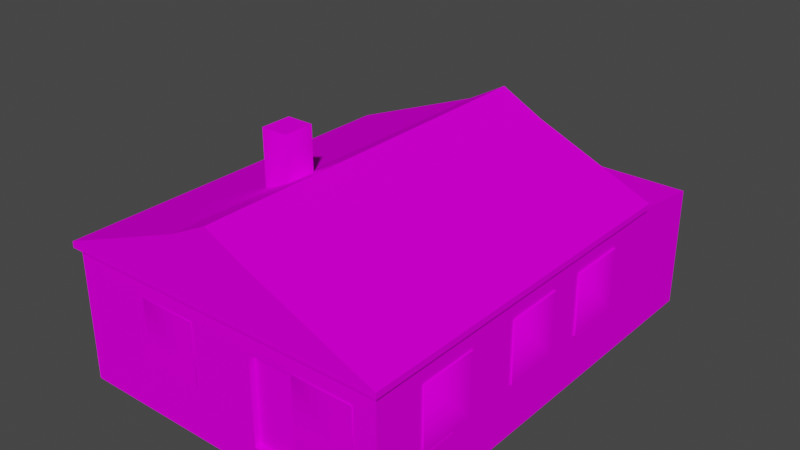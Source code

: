 # Source: SM_HOUSE_01.blend  (saved by Blender 3.1.7; exported with 4.5.12 LTS)
import bpy
from mathutils import Matrix  # noqa: F401  (used for matrix-valued properties, if any)

bpy.ops.wm.read_factory_settings(use_empty=True)
scene = bpy.context.scene
scene.name = 'Scene'

# ---- collections
col_sm_house_01 = bpy.data.collections.new('SM_HOUSE_01'); scene.collection.children.link(col_sm_house_01)

# ---- images (referenced by path relative to the original .blend; pixels are not part of the script)
import os
ASSET_DIR = os.environ.get("B2B_ASSET_DIR", "")  # directory of the original .blend (textures are referenced by path, not embedded)
HERE = os.path.dirname(os.path.abspath(__file__))  # packed textures are extracted next to this script under _unpacked/

def load_image(name, relpath, width, height, colorspace="sRGB"):
    """Load a texture the original file referenced (path relative to the .blend, or extracted next to this script)."""
    p = next((c for c in (os.path.join(HERE, relpath), os.path.join(ASSET_DIR, relpath)) if relpath and os.path.exists(c)), "")
    if p:
        img = bpy.data.images.load(p, check_existing=True)
        img.name = name
    else:  # same state as the original file: an image datablock whose file is absent (Cycles renders it pink)
        img = bpy.data.images.new(name, width, height)
        img.source = "FILE"
        img.filepath = "//" + (relpath or name)
    img.colorspace_settings.name = colorspace
    return img
img_des_woodslats1_png = load_image('des_woodslats1.PNG', 'des_woodslats1.PNG', 1024, 1024, 'sRGB')
img_ws_oldpainted_png = load_image('ws_oldpainted.PNG', 'ws_oldpainted.PNG', 1024, 1024, 'sRGB')
img_des_adobedoor1_png = load_image('des_adobedoor1.PNG', 'des_adobedoor1.PNG', 1024, 1024, 'sRGB')
img_des_greyslats_png = load_image('des_greyslats.PNG', 'des_greyslats.PNG', 1024, 1024, 'sRGB')
img_des_oldtinroof_png = load_image('des_oldtinroof.PNG', 'des_oldtinroof.PNG', 1024, 1024, 'sRGB')
img_corr_roof1_png = load_image('corr_roof1.PNG', 'corr_roof1.PNG', 1024, 1024, 'sRGB')
img_des_adobedoor3_png = load_image('des_adobedoor3.PNG', 'des_adobedoor3.PNG', 1024, 1024, 'sRGB')
img_des_ghotwood1_png = load_image('des_ghotwood1.PNG', 'des_ghotwood1.PNG', 1024, 1024, 'sRGB')
img_des_ntwnwin2_png = load_image('des_ntwnwin2.PNG', 'des_ntwnwin2.PNG', 1024, 1024, 'sRGB')
img_des_whitewin1_png = load_image('des_whitewin1.PNG', 'des_whitewin1.PNG', 1024, 1024, 'sRGB')
img_trail_win2_png = load_image('trail_win2.PNG', 'trail_win2.PNG', 1024, 1024, 'sRGB')
img_kir_png = load_image('kir.PNG', 'kir.PNG', 1024, 1024, 'sRGB')

# ---- materials (node trees are filled in below, after node groups)
mat_sm_house_01_0 = bpy.data.materials.new('SM_HOUSE_01.0')
mat_sm_house_01_0.use_transparent_shadow = False
mat_sm_house_01_0.diffuse_color = (1.0, 1.0, 1.0, 1.0)
mat_sm_house_01_0.roughness = 1.0
mat_sm_house_01_0.specular_intensity = 0.0
mat_sm_house_01_1 = bpy.data.materials.new('SM_HOUSE_01.1')
mat_sm_house_01_1.use_transparent_shadow = False
mat_sm_house_01_1.diffuse_color = (1.0, 1.0, 1.0, 1.0)
mat_sm_house_01_1.roughness = 1.0
mat_sm_house_01_1.specular_intensity = 0.0
mat_sm_house_01_2 = bpy.data.materials.new('SM_HOUSE_01.2')
mat_sm_house_01_2.use_transparent_shadow = False
mat_sm_house_01_2.diffuse_color = (1.0, 1.0, 1.0, 1.0)
mat_sm_house_01_2.roughness = 1.0
mat_sm_house_01_2.specular_intensity = 0.0
mat_sm_house_01_3 = bpy.data.materials.new('SM_HOUSE_01.3')
mat_sm_house_01_3.use_transparent_shadow = False
mat_sm_house_01_3.diffuse_color = (1.0, 1.0, 1.0, 1.0)
mat_sm_house_01_3.roughness = 1.0
mat_sm_house_01_3.specular_intensity = 0.0
mat_sm_house_01_4 = bpy.data.materials.new('SM_HOUSE_01.4')
mat_sm_house_01_4.use_transparent_shadow = False
mat_sm_house_01_4.diffuse_color = (1.0, 1.0, 1.0, 1.0)
mat_sm_house_01_4.roughness = 1.0
mat_sm_house_01_4.specular_intensity = 0.0
mat_sm_house_01_5 = bpy.data.materials.new('SM_HOUSE_01.5')
mat_sm_house_01_5.use_transparent_shadow = False
mat_sm_house_01_5.diffuse_color = (1.0, 1.0, 1.0, 1.0)
mat_sm_house_01_5.roughness = 1.0
mat_sm_house_01_5.specular_intensity = 0.0
mat_sm_house_01_6 = bpy.data.materials.new('SM_HOUSE_01.6')
mat_sm_house_01_6.use_transparent_shadow = False
mat_sm_house_01_6.diffuse_color = (1.0, 1.0, 1.0, 1.0)
mat_sm_house_01_6.roughness = 1.0
mat_sm_house_01_6.specular_intensity = 0.0
mat_sm_house_01_7 = bpy.data.materials.new('SM_HOUSE_01.7')
mat_sm_house_01_7.use_transparent_shadow = False
mat_sm_house_01_7.diffuse_color = (1.0, 1.0, 1.0, 1.0)
mat_sm_house_01_7.roughness = 1.0
mat_sm_house_01_7.specular_intensity = 0.0
mat_sm_house_01_8 = bpy.data.materials.new('SM_HOUSE_01.8')
mat_sm_house_01_8.use_transparent_shadow = False
mat_sm_house_01_8.diffuse_color = (1.0, 1.0, 1.0, 1.0)
mat_sm_house_01_8.roughness = 1.0
mat_sm_house_01_8.specular_intensity = 0.0
mat_sm_house_01_9 = bpy.data.materials.new('SM_HOUSE_01.9')
mat_sm_house_01_9.use_transparent_shadow = False
mat_sm_house_01_9.diffuse_color = (1.0, 1.0, 1.0, 1.0)
mat_sm_house_01_9.roughness = 1.0
mat_sm_house_01_9.specular_intensity = 0.0
mat_sm_house_01_10 = bpy.data.materials.new('SM_HOUSE_01.10')
mat_sm_house_01_10.use_transparent_shadow = False
mat_sm_house_01_10.diffuse_color = (1.0, 1.0, 1.0, 1.0)
mat_sm_house_01_10.roughness = 1.0
mat_sm_house_01_10.specular_intensity = 0.0
mat_sm_house_01_11 = bpy.data.materials.new('SM_HOUSE_01.11')
mat_sm_house_01_11.use_transparent_shadow = False
mat_sm_house_01_11.roughness = 1.0
mat_sm_house_01_11.specular_intensity = 0.0
mat_sm_house_01_12 = bpy.data.materials.new('SM_HOUSE_01.12')
mat_sm_house_01_12.use_transparent_shadow = False
mat_sm_house_01_12.diffuse_color = (0.0, 0.0, 0.0, 1.0)
mat_sm_house_01_12.roughness = 1.0
mat_sm_house_01_12.specular_intensity = 0.0

# ---- material node trees
mat_sm_house_01_0.use_nodes = True; mat_sm_house_01_0.node_tree.nodes.clear()
_N = mat_sm_house_01_0.node_tree.nodes; _L = mat_sm_house_01_0.node_tree.links
n0 = _N.new('ShaderNodeBsdfPrincipled'); n0.name = 'Principled BSDF'; n0.location = (10, 300)
n0.distribution = 'GGX'
n0.subsurface_method = 'RANDOM_WALK_SKIN'
n0.inputs[2].default_value = 1.0
n0.inputs[3].default_value = 1.45
n0.inputs[13].default_value = 0.0
n0.inputs[27].default_value = (0.0, 0.0, 0.0, 1.0)
n0.inputs[28].default_value = 1.0
n1 = _N.new('ShaderNodeOutputMaterial'); n1.name = 'Material Output'; n1.location = (300, 300)
n2 = _N.new('ShaderNodeTexImage'); n2.name = 'Image Texture'; n2.location = (-300, 600)
n2.label = 'des_woodslats1'
n2.image = img_des_woodslats1_png
_L.new(n0.outputs[0], n1.inputs[0])
_L.new(n2.outputs[0], n0.inputs[0])
n1.is_active_output = True
mat_sm_house_01_1.use_nodes = True; mat_sm_house_01_1.node_tree.nodes.clear()
_N = mat_sm_house_01_1.node_tree.nodes; _L = mat_sm_house_01_1.node_tree.links
n0 = _N.new('ShaderNodeBsdfPrincipled'); n0.name = 'Principled BSDF'; n0.location = (10, 300)
n0.distribution = 'GGX'
n0.subsurface_method = 'RANDOM_WALK_SKIN'
n0.inputs[2].default_value = 1.0
n0.inputs[3].default_value = 1.45
n0.inputs[13].default_value = 0.0
n0.inputs[27].default_value = (0.0, 0.0, 0.0, 1.0)
n0.inputs[28].default_value = 1.0
n1 = _N.new('ShaderNodeOutputMaterial'); n1.name = 'Material Output'; n1.location = (300, 300)
n2 = _N.new('ShaderNodeTexImage'); n2.name = 'Image Texture'; n2.location = (-300, 600)
n2.label = 'ws_oldpainted'
n2.image = img_ws_oldpainted_png
_L.new(n0.outputs[0], n1.inputs[0])
_L.new(n2.outputs[0], n0.inputs[0])
n1.is_active_output = True
mat_sm_house_01_2.use_nodes = True; mat_sm_house_01_2.node_tree.nodes.clear()
_N = mat_sm_house_01_2.node_tree.nodes; _L = mat_sm_house_01_2.node_tree.links
n0 = _N.new('ShaderNodeBsdfPrincipled'); n0.name = 'Principled BSDF'; n0.location = (10, 300)
n0.distribution = 'GGX'
n0.subsurface_method = 'RANDOM_WALK_SKIN'
n0.inputs[2].default_value = 1.0
n0.inputs[3].default_value = 1.45
n0.inputs[13].default_value = 0.0
n0.inputs[27].default_value = (0.0, 0.0, 0.0, 1.0)
n0.inputs[28].default_value = 1.0
n1 = _N.new('ShaderNodeOutputMaterial'); n1.name = 'Material Output'; n1.location = (300, 300)
n2 = _N.new('ShaderNodeTexImage'); n2.name = 'Image Texture'; n2.location = (-300, 600)
n2.label = 'des_adobedoor1'
n2.image = img_des_adobedoor1_png
_L.new(n0.outputs[0], n1.inputs[0])
_L.new(n2.outputs[0], n0.inputs[0])
n1.is_active_output = True
mat_sm_house_01_3.use_nodes = True; mat_sm_house_01_3.node_tree.nodes.clear()
_N = mat_sm_house_01_3.node_tree.nodes; _L = mat_sm_house_01_3.node_tree.links
n0 = _N.new('ShaderNodeBsdfPrincipled'); n0.name = 'Principled BSDF'; n0.location = (10, 300)
n0.distribution = 'GGX'
n0.subsurface_method = 'RANDOM_WALK_SKIN'
n0.inputs[2].default_value = 1.0
n0.inputs[3].default_value = 1.45
n0.inputs[13].default_value = 0.0
n0.inputs[27].default_value = (0.0, 0.0, 0.0, 1.0)
n0.inputs[28].default_value = 1.0
n1 = _N.new('ShaderNodeOutputMaterial'); n1.name = 'Material Output'; n1.location = (300, 300)
n2 = _N.new('ShaderNodeTexImage'); n2.name = 'Image Texture'; n2.location = (-300, 600)
n2.label = 'des_greyslats'
n2.image = img_des_greyslats_png
_L.new(n0.outputs[0], n1.inputs[0])
_L.new(n2.outputs[0], n0.inputs[0])
n1.is_active_output = True
mat_sm_house_01_4.use_nodes = True; mat_sm_house_01_4.node_tree.nodes.clear()
_N = mat_sm_house_01_4.node_tree.nodes; _L = mat_sm_house_01_4.node_tree.links
n0 = _N.new('ShaderNodeBsdfPrincipled'); n0.name = 'Principled BSDF'; n0.location = (10, 300)
n0.distribution = 'GGX'
n0.subsurface_method = 'RANDOM_WALK_SKIN'
n0.inputs[2].default_value = 1.0
n0.inputs[3].default_value = 1.45
n0.inputs[13].default_value = 0.0
n0.inputs[27].default_value = (0.0, 0.0, 0.0, 1.0)
n0.inputs[28].default_value = 1.0
n1 = _N.new('ShaderNodeOutputMaterial'); n1.name = 'Material Output'; n1.location = (300, 300)
n2 = _N.new('ShaderNodeTexImage'); n2.name = 'Image Texture'; n2.location = (-300, 600)
n2.label = 'des_oldtinroof'
n2.image = img_des_oldtinroof_png
_L.new(n0.outputs[0], n1.inputs[0])
_L.new(n2.outputs[0], n0.inputs[0])
n1.is_active_output = True
mat_sm_house_01_5.use_nodes = True; mat_sm_house_01_5.node_tree.nodes.clear()
_N = mat_sm_house_01_5.node_tree.nodes; _L = mat_sm_house_01_5.node_tree.links
n0 = _N.new('ShaderNodeBsdfPrincipled'); n0.name = 'Principled BSDF'; n0.location = (10, 300)
n0.distribution = 'GGX'
n0.subsurface_method = 'RANDOM_WALK_SKIN'
n0.inputs[2].default_value = 1.0
n0.inputs[3].default_value = 1.45
n0.inputs[13].default_value = 0.0
n0.inputs[27].default_value = (0.0, 0.0, 0.0, 1.0)
n0.inputs[28].default_value = 1.0
n1 = _N.new('ShaderNodeOutputMaterial'); n1.name = 'Material Output'; n1.location = (300, 300)
n2 = _N.new('ShaderNodeTexImage'); n2.name = 'Image Texture'; n2.location = (-300, 600)
n2.label = 'corr_roof1'
n2.image = img_corr_roof1_png
_L.new(n0.outputs[0], n1.inputs[0])
_L.new(n2.outputs[0], n0.inputs[0])
n1.is_active_output = True
mat_sm_house_01_6.use_nodes = True; mat_sm_house_01_6.node_tree.nodes.clear()
_N = mat_sm_house_01_6.node_tree.nodes; _L = mat_sm_house_01_6.node_tree.links
n0 = _N.new('ShaderNodeBsdfPrincipled'); n0.name = 'Principled BSDF'; n0.location = (10, 300)
n0.distribution = 'GGX'
n0.subsurface_method = 'RANDOM_WALK_SKIN'
n0.inputs[2].default_value = 1.0
n0.inputs[3].default_value = 1.45
n0.inputs[13].default_value = 0.0
n0.inputs[27].default_value = (0.0, 0.0, 0.0, 1.0)
n0.inputs[28].default_value = 1.0
n1 = _N.new('ShaderNodeOutputMaterial'); n1.name = 'Material Output'; n1.location = (300, 300)
n2 = _N.new('ShaderNodeTexImage'); n2.name = 'Image Texture'; n2.location = (-300, 600)
n2.label = 'des_adobedoor3'
n2.image = img_des_adobedoor3_png
_L.new(n0.outputs[0], n1.inputs[0])
_L.new(n2.outputs[0], n0.inputs[0])
n1.is_active_output = True
mat_sm_house_01_7.use_nodes = True; mat_sm_house_01_7.node_tree.nodes.clear()
_N = mat_sm_house_01_7.node_tree.nodes; _L = mat_sm_house_01_7.node_tree.links
n0 = _N.new('ShaderNodeBsdfPrincipled'); n0.name = 'Principled BSDF'; n0.location = (10, 300)
n0.distribution = 'GGX'
n0.subsurface_method = 'RANDOM_WALK_SKIN'
n0.inputs[2].default_value = 1.0
n0.inputs[3].default_value = 1.45
n0.inputs[13].default_value = 0.0
n0.inputs[27].default_value = (0.0, 0.0, 0.0, 1.0)
n0.inputs[28].default_value = 1.0
n1 = _N.new('ShaderNodeOutputMaterial'); n1.name = 'Material Output'; n1.location = (300, 300)
n2 = _N.new('ShaderNodeTexImage'); n2.name = 'Image Texture'; n2.location = (-300, 600)
n2.label = 'des_ghotwood1'
n2.image = img_des_ghotwood1_png
_L.new(n0.outputs[0], n1.inputs[0])
_L.new(n2.outputs[0], n0.inputs[0])
n1.is_active_output = True
mat_sm_house_01_8.use_nodes = True; mat_sm_house_01_8.node_tree.nodes.clear()
_N = mat_sm_house_01_8.node_tree.nodes; _L = mat_sm_house_01_8.node_tree.links
n0 = _N.new('ShaderNodeBsdfPrincipled'); n0.name = 'Principled BSDF'; n0.location = (10, 300)
n0.distribution = 'GGX'
n0.subsurface_method = 'RANDOM_WALK_SKIN'
n0.inputs[2].default_value = 1.0
n0.inputs[3].default_value = 1.45
n0.inputs[13].default_value = 0.0
n0.inputs[27].default_value = (0.0, 0.0, 0.0, 1.0)
n0.inputs[28].default_value = 1.0
n1 = _N.new('ShaderNodeOutputMaterial'); n1.name = 'Material Output'; n1.location = (300, 300)
n2 = _N.new('ShaderNodeTexImage'); n2.name = 'Image Texture'; n2.location = (-300, 600)
n2.label = 'des_ntwnwin2'
n2.image = img_des_ntwnwin2_png
_L.new(n0.outputs[0], n1.inputs[0])
_L.new(n2.outputs[0], n0.inputs[0])
n1.is_active_output = True
mat_sm_house_01_9.use_nodes = True; mat_sm_house_01_9.node_tree.nodes.clear()
_N = mat_sm_house_01_9.node_tree.nodes; _L = mat_sm_house_01_9.node_tree.links
n0 = _N.new('ShaderNodeBsdfPrincipled'); n0.name = 'Principled BSDF'; n0.location = (10, 300)
n0.distribution = 'GGX'
n0.subsurface_method = 'RANDOM_WALK_SKIN'
n0.inputs[2].default_value = 1.0
n0.inputs[3].default_value = 1.45
n0.inputs[13].default_value = 0.0
n0.inputs[27].default_value = (0.0, 0.0, 0.0, 1.0)
n0.inputs[28].default_value = 1.0
n1 = _N.new('ShaderNodeOutputMaterial'); n1.name = 'Material Output'; n1.location = (300, 300)
n2 = _N.new('ShaderNodeTexImage'); n2.name = 'Image Texture'; n2.location = (-300, 600)
n2.label = 'des_whitewin1'
n2.image = img_des_whitewin1_png
_L.new(n0.outputs[0], n1.inputs[0])
_L.new(n2.outputs[0], n0.inputs[0])
n1.is_active_output = True
mat_sm_house_01_10.use_nodes = True; mat_sm_house_01_10.node_tree.nodes.clear()
_N = mat_sm_house_01_10.node_tree.nodes; _L = mat_sm_house_01_10.node_tree.links
n0 = _N.new('ShaderNodeBsdfPrincipled'); n0.name = 'Principled BSDF'; n0.location = (10, 300)
n0.distribution = 'GGX'
n0.subsurface_method = 'RANDOM_WALK_SKIN'
n0.inputs[2].default_value = 1.0
n0.inputs[3].default_value = 1.45
n0.inputs[13].default_value = 0.0
n0.inputs[27].default_value = (0.0, 0.0, 0.0, 1.0)
n0.inputs[28].default_value = 1.0
n1 = _N.new('ShaderNodeOutputMaterial'); n1.name = 'Material Output'; n1.location = (300, 300)
n2 = _N.new('ShaderNodeTexImage'); n2.name = 'Image Texture'; n2.location = (-300, 600)
n2.label = 'trail_win2'
n2.image = img_trail_win2_png
_L.new(n0.outputs[0], n1.inputs[0])
_L.new(n2.outputs[0], n0.inputs[0])
n1.is_active_output = True
mat_sm_house_01_11.use_nodes = True; mat_sm_house_01_11.node_tree.nodes.clear()
_N = mat_sm_house_01_11.node_tree.nodes; _L = mat_sm_house_01_11.node_tree.links
n0 = _N.new('ShaderNodeBsdfPrincipled'); n0.name = 'Principled BSDF'; n0.location = (10, 300)
n0.distribution = 'GGX'
n0.subsurface_method = 'RANDOM_WALK_SKIN'
n0.inputs[2].default_value = 1.0
n0.inputs[3].default_value = 1.45
n0.inputs[13].default_value = 0.0
n0.inputs[27].default_value = (0.0, 0.0, 0.0, 1.0)
n0.inputs[28].default_value = 1.0
n1 = _N.new('ShaderNodeOutputMaterial'); n1.name = 'Material Output'; n1.location = (300, 300)
n2 = _N.new('ShaderNodeTexImage'); n2.name = 'Image Texture'; n2.location = (-300, 600)
n2.label = 'kir'
n2.image = img_kir_png
_L.new(n0.outputs[0], n1.inputs[0])
_L.new(n2.outputs[0], n0.inputs[0])
n1.is_active_output = True
mat_sm_house_01_12.use_nodes = True; mat_sm_house_01_12.node_tree.nodes.clear()
_N = mat_sm_house_01_12.node_tree.nodes; _L = mat_sm_house_01_12.node_tree.links
n0 = _N.new('ShaderNodeBsdfPrincipled'); n0.name = 'Principled BSDF'; n0.location = (10, 300)
n0.distribution = 'GGX'
n0.subsurface_method = 'RANDOM_WALK_SKIN'
n0.inputs[2].default_value = 1.0
n0.inputs[3].default_value = 1.45
n0.inputs[13].default_value = 0.0
n0.inputs[27].default_value = (0.0, 0.0, 0.0, 1.0)
n0.inputs[28].default_value = 1.0
n1 = _N.new('ShaderNodeOutputMaterial'); n1.name = 'Material Output'; n1.location = (300, 300)
n2 = _N.new('ShaderNodeTexImage'); n2.name = 'Image Texture'; n2.location = (-300, 600)
n2.label = 'kir'
n2.image = img_kir_png
_L.new(n0.outputs[0], n1.inputs[0])
_L.new(n2.outputs[0], n0.inputs[0])
n1.is_active_output = True

# ---- world
world_world = bpy.data.worlds.new('World'); scene.world = world_world
world_world.use_nodes = True; world_world.node_tree.nodes.clear()
_N = world_world.node_tree.nodes; _L = world_world.node_tree.links
n0 = _N.new('ShaderNodeOutputWorld'); n0.name = 'World Output'; n0.location = (300, 300)
n1 = _N.new('ShaderNodeBackground'); n1.name = 'Background'; n1.location = (10, 300)
n1.inputs[0].default_value = (0.05088, 0.05088, 0.05088, 1.0)
_L.new(n1.outputs[0], n0.inputs[0])
n0.is_active_output = True
world_world.color = (0.05088, 0.05088, 0.05088)
world_world.use_sun_shadow = False
world_world.sun_shadow_jitter_overblur = 0.0

# ---- meshes
me_sm_house_01 = bpy.data.meshes.new('SM_HOUSE_01')
me_sm_house_01.from_pydata([(3.935, 2.321, 2.68), (3.935, 2.321, 1.111), (3.935, 1.002, 1.111), (-4.288, 3.491, 0.5), (-4.288, -3.528, 2.68), (-4.288, -5.64, 3.235), (-4.288, -2.209, 2.68), (-4.288, 2.141, 2.68), (-4.288, 3.491, 3.235), (3.935, -5.64, 0.5), (3.935, -5.64, 3.235), (-4.288, 0.8221, 2.68), (-4.288, -3.528, 1.111), (-4.138, -3.528, 2.68), (-4.138, -3.528, 1.111), (-4.288, -2.209, 1.111), (0.7632, -5.49, 2.7), (0.7632, -5.64, 2.7), (0.7633, -5.64, 0.5), (-4.398, -5.765, 3.236), (4.045, -5.765, 3.236), (1.837, -5.64, 2.7), (1.837, -5.64, 0.5), (3.935, -4.236, 1.111), (3.785, -3.443, 1.111), (3.935, -3.443, 2.68), (3.785, 1.002, 1.111), (3.935, 1.002, 2.68), (3.785, 2.321, 1.111), (-1.076, -2.742, 4.245), (-1.145, -2.647, 4.245), (-1.145, -2.647, 5.717), (-1.076, -2.552, 4.245), (-1.076, -2.552, 5.717), (-0.9637, -2.588, 4.245), (-0.9637, -2.588, 5.717), (-0.9637, -2.705, 4.245), (-0.9637, -2.705, 5.717), (-1.076, -2.742, 5.717), (-1.045, -2.647, 4.822), (-0.2671, 3.341, 0.5), (0.3615, 5.024, 2.648), (0.3615, 3.914, 2.648), (0.7828, 3.914, 0.5641), (0.3615, 3.914, 0.5641), (0.7828, 3.914, 2.648), (0.7828, 5.024, 2.648), (0.7828, 5.024, 0.5641), (0.3615, 5.024, 0.5641), (-3.313, 3.491, 1.154), (-3.313, 3.491, 2.723), (-2.52, 3.491, 1.154), (-2.52, 3.341, 1.154), (-2.52, 3.341, 2.723), (-1.289, 3.491, 0.5), (0.4441, 3.491, 0.5), (-1.289, 3.341, 0.5), (-1.289, 3.491, 2.7), (-0.2671, 3.491, 0.5), (-0.2671, 3.341, 2.7), (-4.398, 3.615, 3.389), (-1.004, -5.781, 4.698), (-1.004, 3.603, 4.692), (-0.007935, -5.79, 5.196), (-0.007935, 3.598, 5.245), (-1.004, 3.602, 4.692), (-1.004, -5.779, 4.698), (4.045, 3.615, 3.389), (4.045, -5.765, 3.389), (1.03, 3.603, 4.692), (1.03, -5.789, 4.692), (-0.007935, -5.788, 5.196), (3.935, 5.591, 2.953), (-4.288, 3.491, 2.824), (3.935, 3.491, 3.235), (1.837, -5.49, 2.7), (1.837, -5.49, 0.5), (-4.398, 3.615, 3.236), (-4.398, -5.765, 3.389), (-4.138, -2.209, 1.111), (-4.288, 0.8221, 1.111), (-4.288, 2.141, 1.111), (-4.138, 0.8221, 1.111), (-4.138, 0.8221, 2.68), (-3.313, 3.341, 1.154), (-2.52, 3.491, 2.723), (1.869, 5.587, 2.169), (0.4441, 5.591, 2.824), (2.469, 5.587, 1.166), (3.935, 5.591, 0.5), (-4.288, 5.591, 2.824), (-4.288, 5.591, 2.953), (0.4441, 5.587, -0.1), (3.935, 5.591, -0.1), (-4.288, -5.64, 0.5), (-4.288, -5.64, -0.1), (3.935, -5.64, -0.1), (4.045, 3.615, 3.236), (-1.289, 3.341, 2.7), (-0.2671, 3.491, 2.7), (-0.007935, 3.598, 5.245), (-1.004, 3.602, 4.692), (-1.004, -5.781, 4.698), (0.4441, 3.491, 2.824), (0.4441, 5.587, 0.5), (3.935, 5.591, 2.824), (3.935, 3.491, 2.824), (3.935, 3.491, 0.5), (0.7633, -5.49, 0.5), (1.869, 5.437, 1.166), (1.869, 5.587, 1.166), (2.469, 5.437, 1.166), (1.869, 5.437, 2.169), (2.469, 5.437, 2.169), (2.469, 5.587, 2.169), (3.935, -3.443, 1.111), (3.785, -4.236, 2.68), (3.935, -4.236, 2.68), (3.785, 1.002, 2.68), (3.935, 3.491, -0.1), (0.4487, 5.598, 0.5541), (0.4487, 4.534, 0.5541), (0.4487, 5.598, 0.2341), (0.4487, 4.534, 0.2341), (0.4487, 3.469, 0.5541), (0.4487, 3.469, 0.2341), (0.4487, 5.598, -0.086), (0.4487, 4.534, -0.086), (0.4487, 3.469, -0.086), (-4.28, 3.44, 0.5025), (-4.28, -1.122, 0.5025), (-4.28, 3.44, 0.2074), (-4.28, -1.122, 0.2074), (-4.28, -5.646, 0.5025), (-4.28, -5.646, 0.2074), (-4.28, 3.44, -0.08778), (-4.28, -1.122, -0.08778), (-4.28, -5.646, -0.08778), (0.4973, 3.449, 0.4998), (-1.896, 3.449, 0.4998), (0.4973, 3.449, 0.1863), (-1.896, 3.449, 0.1863), (-4.289, 3.449, 0.4998), (-4.289, 3.449, 0.1863), (0.4973, 3.449, -0.09813), (-1.896, 3.449, -0.09813), (-4.289, 3.449, -0.09813), (-0.2495, 3.497, 2.744), (-0.7959, 3.497, 2.744), (-0.2495, 3.497, 1.615), (-0.7959, 3.497, 1.615), (-1.342, 3.497, 2.744), (-1.342, 3.497, 1.615), (-0.2495, 3.497, 0.4854), (-0.7959, 3.497, 0.4854), (-1.342, 3.497, 0.4854), (3.785, 2.321, 2.68), (-4.138, -2.209, 2.68), (-4.138, 2.141, 1.111), (-4.138, 2.141, 2.68), (3.981, 0.8763, 2.748), (3.981, 0.8763, 1.191), (3.982, 2.36, 1.191), (3.982, 2.36, 2.748), (3.724, 0.8766, 2.748), (3.725, 2.36, 1.191), (3.725, 2.36, 2.748), (3.724, 0.8766, 1.191), (-2.088, 3.529, 2.748), (-2.088, 3.529, 1.191), (-3.572, 3.53, 1.191), (-3.572, 3.53, 2.748), (-3.572, 3.237, 1.191), (-3.572, 3.237, 2.748), (-2.089, 3.236, 2.748), (-2.089, 3.236, 1.191), (0.1006, 3.529, 2.748), (-1.383, 3.53, 1.191), (-1.383, 3.237, 2.748), (0.1004, 3.236, 2.748), (-1.383, 3.237, 1.191), (-1.383, 3.53, 2.748), (0.1004, 3.236, 1.191), (0.1006, 3.529, 1.191), (3.724, -1.523, 1.191), (3.724, -1.523, 2.748), (3.975, -1.523, 2.748), (3.725, -0.03952, 2.748), (3.725, -0.03952, 1.191), (3.976, -0.03975, 1.191), (3.976, -0.03975, 2.748), (3.975, -1.523, 1.191), (3.724, -4.37, 1.191), (3.724, -4.37, 2.748), (3.967, -4.37, 2.748), (3.968, -2.887, 1.191), (3.725, -2.887, 1.191), (3.968, -2.887, 2.748), (3.725, -2.887, 2.748), (3.967, -4.37, 1.191), (1.892, -5.366, 1.191), (1.892, -5.659, 2.748), (1.892, -5.659, 1.191), (3.376, -5.66, 1.191), (3.376, -5.66, 2.748), (3.376, -5.367, 2.748), (1.892, -5.366, 2.748), (3.376, -5.367, 1.191), (-2.338, -5.359, 2.748), (-2.339, -5.652, 2.748), (-0.8549, -5.653, 2.748), (-0.8547, -5.36, 1.191), (-0.8549, -5.653, 1.191), (-0.8547, -5.36, 2.748), (-2.338, -5.359, 1.191), (-2.339, -5.652, 1.191), (-3.313, 3.341, 2.723), (3.785, -3.443, 2.68), (3.785, -4.236, 1.111), (3.597, 5.645, 2.502), (3.597, 5.645, 1.021), (1.17, 5.13, 2.502), (3.597, 5.13, 2.502), (1.17, 5.13, 1.021), (1.17, 5.645, 1.021), (1.17, 5.645, 2.502), (3.597, 5.13, 1.021), (-1.29, -3.051, 4.402), (-0.6416, -3.051, 4.402), (-0.6416, -2.301, 4.402), (-0.6416, -2.301, 5.934), (-1.29, -2.301, 5.934), (-0.6416, -3.051, 5.934), (-1.29, -2.301, 4.402), (-1.29, -3.051, 5.934), (0.2072, 3.736, 0.4255), (0.449, 3.736, 0.4255), (0.449, 3.736, 0.194), (0.449, 5.184, 0.4255), (0.2072, 5.184, 0.194), (0.449, 5.184, 0.194), (0.2072, 5.184, 0.4255), (0.2072, 3.736, 0.194), (-0.005113, 3.756, 0.001007), (0.2367, 3.756, 0.2326), (0.2367, 5.203, 0.001007), (-0.005113, 5.203, 0.2326), (0.2367, 5.203, 0.2326), (-0.005113, 5.203, 0.001007), (-0.005113, 3.756, 0.2326), (0.2367, 3.756, 0.001007)], [], [(9, 115, 23), (9, 23, 117), (10, 9, 117), (10, 117, 25), (74, 10, 25), (74, 25, 27), (74, 27, 0), (106, 74, 0), (106, 0, 1), (107, 106, 1), (107, 1, 2), (9, 107, 2), (115, 9, 2), (115, 2, 27), (25, 115, 27), (15, 3, 94), (12, 15, 94), (4, 12, 94), (4, 94, 5), (6, 4, 5), (6, 5, 11), (6, 11, 80), (15, 6, 80), (3, 15, 80), (3, 80, 81), (3, 81, 7), (73, 3, 7), (73, 7, 11), (73, 11, 5), (8, 73, 5), (22, 9, 10), (21, 22, 10), (21, 10, 5), (17, 21, 5), (17, 5, 94), (18, 17, 94), (80, 11, 83), (80, 83, 82), (12, 4, 13), (12, 13, 14), (6, 15, 79), (6, 79, 157), (108, 16, 17), (108, 17, 18), (77, 97, 74), (77, 74, 8), (19, 77, 8), (19, 8, 5), (20, 19, 5), (20, 5, 10), (97, 20, 10), (97, 10, 74), (22, 21, 75), (22, 75, 76), (218, 116, 117), (218, 117, 23), (217, 24, 115), (217, 115, 25), (26, 118, 27), (26, 27, 2), (156, 28, 1), (156, 1, 0), (30, 29, 38), (30, 38, 31), (32, 30, 31), (32, 31, 33), (34, 32, 33), (34, 33, 35), (36, 34, 35), (36, 35, 37), (29, 36, 37), (29, 37, 38), (39, 35, 33), (39, 33, 31), (38, 39, 31), (39, 38, 37), (35, 39, 37), (98, 59, 40), (56, 98, 40), (46, 47, 41), (47, 48, 41), (48, 44, 41), (44, 42, 41), (42, 45, 41), (45, 46, 41), (44, 43, 42), (43, 45, 42), (45, 43, 46), (43, 47, 46), (47, 43, 48), (43, 44, 48), (216, 84, 49), (216, 49, 50), (85, 51, 52), (85, 52, 53), (51, 85, 57), (51, 57, 54), (51, 54, 3), (49, 51, 3), (49, 3, 73), (50, 49, 73), (85, 50, 73), (85, 73, 103), (57, 85, 103), (99, 57, 103), (99, 103, 55), (58, 99, 55), (98, 56, 54), (98, 54, 57), (99, 58, 40), (99, 40, 59), (60, 78, 61), (62, 60, 61), (62, 61, 63), (64, 62, 63), (60, 65, 69), (67, 60, 69), (66, 78, 68), (70, 66, 68), (68, 67, 69), (70, 68, 69), (70, 69, 100), (71, 70, 100), (106, 105, 72), (106, 72, 74), (73, 8, 91), (73, 91, 90), (72, 91, 8), (72, 8, 74), (75, 16, 108), (76, 75, 108), (77, 19, 78), (77, 78, 60), (15, 12, 14), (15, 14, 79), (4, 6, 157), (4, 157, 13), (81, 80, 82), (81, 82, 158), (11, 7, 159), (11, 159, 83), (7, 81, 158), (7, 158, 159), (51, 49, 84), (51, 84, 52), (53, 216, 50), (53, 50, 85), (86, 110, 87), (114, 86, 87), (114, 87, 105), (88, 114, 105), (88, 105, 89), (110, 88, 89), (110, 89, 104), (87, 110, 104), (87, 90, 91), (105, 87, 91), (105, 91, 72), (93, 92, 104), (93, 104, 89), (18, 94, 95), (18, 95, 96), (22, 18, 96), (22, 96, 9), (68, 78, 19), (68, 19, 20), (97, 77, 60), (97, 60, 67), (103, 73, 90), (87, 103, 90), (58, 54, 56), (58, 56, 40), (59, 98, 57), (59, 57, 99), (100, 69, 101), (71, 102, 70), (103, 87, 104), (55, 103, 104), (89, 105, 106), (107, 89, 106), (21, 17, 16), (21, 16, 75), (76, 108, 18), (76, 18, 22), (112, 109, 110), (112, 110, 86), (88, 110, 109), (88, 109, 111), (113, 112, 86), (113, 86, 114), (114, 88, 111), (114, 111, 113), (24, 218, 23), (24, 23, 115), (116, 217, 25), (116, 25, 117), (28, 26, 2), (28, 2, 1), (118, 156, 0), (118, 0, 27), (89, 107, 119), (89, 119, 93), (20, 97, 67), (20, 67, 68), (107, 9, 96), (107, 96, 119), (121, 120, 122), (121, 122, 123), (124, 121, 123), (124, 123, 125), (123, 122, 126), (123, 126, 127), (125, 123, 127), (125, 127, 128), (130, 129, 131), (130, 131, 132), (133, 130, 132), (133, 132, 134), (132, 131, 135), (132, 135, 136), (134, 132, 136), (134, 136, 137), (139, 138, 140), (139, 140, 141), (142, 139, 141), (142, 141, 143), (141, 140, 144), (141, 144, 145), (143, 141, 145), (143, 145, 146), (148, 147, 149), (148, 149, 150), (151, 148, 150), (151, 150, 152), (150, 149, 153), (150, 153, 154), (152, 150, 154), (152, 154, 155), (26, 28, 156), (118, 26, 156), (79, 14, 13), (157, 79, 13), (158, 82, 83), (159, 158, 83), (164, 167, 160), (167, 161, 160), (161, 162, 160), (162, 163, 160), (163, 166, 160), (166, 164, 160), (162, 165, 163), (165, 166, 163), (166, 165, 164), (165, 167, 164), (167, 165, 161), (165, 162, 161), (174, 175, 168), (175, 169, 168), (169, 170, 168), (170, 171, 168), (171, 173, 168), (173, 174, 168), (170, 172, 171), (172, 173, 171), (173, 172, 174), (172, 175, 174), (175, 172, 169), (172, 170, 169), (179, 182, 176), (182, 183, 176), (183, 177, 176), (177, 181, 176), (181, 178, 176), (178, 179, 176), (177, 180, 181), (180, 178, 181), (178, 180, 179), (180, 182, 179), (182, 180, 183), (180, 177, 183), (185, 184, 186), (184, 191, 186), (191, 189, 186), (189, 190, 186), (190, 187, 186), (187, 185, 186), (189, 188, 190), (188, 187, 190), (187, 188, 185), (188, 184, 185), (184, 188, 191), (188, 189, 191), (193, 192, 194), (192, 199, 194), (199, 195, 194), (195, 197, 194), (197, 198, 194), (198, 193, 194), (195, 196, 197), (196, 198, 197), (198, 196, 193), (196, 192, 193), (192, 196, 199), (196, 195, 199), (206, 200, 201), (200, 202, 201), (202, 203, 201), (203, 204, 201), (204, 205, 201), (205, 206, 201), (203, 207, 204), (207, 205, 204), (205, 207, 206), (207, 200, 206), (200, 207, 202), (207, 203, 202), (208, 214, 209), (214, 215, 209), (215, 212, 209), (212, 210, 209), (210, 213, 209), (213, 208, 209), (212, 211, 210), (211, 213, 210), (213, 211, 208), (211, 214, 208), (214, 211, 215), (211, 212, 215), (52, 84, 216), (53, 52, 216), (217, 116, 218), (24, 217, 218), (222, 226, 219), (226, 220, 219), (220, 224, 219), (224, 225, 219), (225, 221, 219), (221, 222, 219), (224, 223, 225), (223, 221, 225), (221, 223, 222), (223, 226, 222), (226, 223, 220), (223, 224, 220), (234, 227, 232), (227, 228, 232), (228, 229, 232), (229, 230, 232), (229, 233, 230), (233, 231, 230), (231, 233, 234), (233, 227, 234), (227, 233, 228), (233, 229, 228), (235, 242, 236), (242, 237, 236), (237, 240, 236), (240, 238, 236), (238, 241, 236), (241, 235, 236), (240, 239, 238), (239, 241, 238), (241, 239, 235), (239, 242, 235), (242, 239, 237), (239, 240, 237), (249, 243, 244), (243, 250, 244), (250, 245, 244), (245, 247, 244), (247, 246, 244), (246, 249, 244), (245, 248, 247), (248, 246, 247), (246, 248, 249), (248, 243, 249), (243, 248, 250), (248, 245, 250), (230, 231, 232), (231, 234, 232)])
me_sm_house_01.polygons.foreach_set('use_smooth', [True] * 380)
me_sm_house_01.polygons.foreach_set('material_index', [0, 0, 0, 0, 0, 0, 0, 0, 0, 0, 0, 0, 0, 0, 0, 0, 0, 0, 0, 0, 0, 0, 0, 0, 0, 0, 0, 0, 0, 0, 0, 0, 0, 0, 0, 0, 0, 0, 0, 0, 0, 0, 0, 0, 0, 0, 0, 0, 0, 0, 0, 0, 0, 0, 0, 0, 0, 0, 0, 0, 0, 0, 1, 1, 1, 1, 1, 1, 1, 1, 1, 1, 1, 1, 1, 1, 1, 2, 2, 2, 2, 2, 2, 2, 2, 2, 2, 2, 2, 2, 2, 3, 3, 3, 3, 3, 3, 3, 3, 3, 3, 3, 3, 3, 3, 3, 3, 3, 3, 3, 3, 4, 4, 4, 4, 4, 4, 4, 4, 4, 4, 4, 4, 5, 5, 5, 5, 5, 5, 6, 6, 7, 7, 7, 7, 7, 7, 7, 7, 7, 7, 7, 7, 7, 7, 7, 7, 7, 7, 7, 7, 7, 7, 7, 7, 7, 7, 7, 7, 7, 7, 7, 7, 7, 7, 7, 7, 7, 7, 7, 7, 7, 7, 7, 7, 7, 7, 7, 7, 7, 7, 7, 7, 7, 7, 7, 7, 7, 7, 7, 7, 7, 7, 7, 7, 7, 7, 7, 7, 7, 7, 7, 7, 7, 7, 7, 7, 7, 7, 7, 7, 7, 7, 7, 7, 7, 7, 7, 7, 7, 7, 7, 7, 7, 7, 7, 7, 7, 7, 7, 7, 7, 7, 7, 7, 7, 7, 7, 8, 8, 8, 8, 8, 8, 8, 8, 8, 8, 8, 8, 8, 8, 8, 8, 8, 8, 8, 8, 8, 8, 8, 8, 8, 8, 8, 8, 8, 8, 8, 8, 8, 8, 8, 8, 8, 8, 8, 8, 8, 8, 8, 8, 8, 8, 8, 8, 8, 8, 8, 8, 8, 8, 8, 8, 8, 8, 8, 8, 8, 8, 8, 8, 8, 8, 8, 8, 8, 8, 8, 8, 8, 8, 8, 8, 8, 8, 8, 8, 8, 8, 8, 8, 8, 8, 8, 8, 8, 8, 9, 9, 9, 9, 10, 10, 10, 10, 10, 10, 10, 10, 10, 10, 10, 10, 11, 11, 11, 11, 11, 11, 11, 11, 11, 11, 11, 11, 11, 11, 11, 11, 11, 11, 11, 11, 11, 11, 11, 11, 11, 11, 11, 11, 11, 11, 11, 11, 11, 11, 12, 12])
_k = set([(0, 1), (0, 27), (0, 156), (1, 2), (1, 28), (2, 26), (2, 27), (3, 54), (3, 73), (3, 94), (4, 6), (4, 12), (4, 13), (5, 8), (5, 10), (5, 94), (6, 15), (6, 157), (7, 11), (7, 81), (7, 159), (8, 73), (8, 74), (8, 91), (9, 10), (9, 22), (9, 96), (9, 107), (10, 74), (11, 80), (11, 83), (12, 14), (12, 15), (13, 14), (13, 157), (14, 79), (15, 79), (16, 17), (16, 75), (16, 108), (17, 18), (17, 21), (18, 22), (18, 94), (18, 108), (19, 20), (19, 77), (19, 78), (20, 68), (20, 97), (21, 22), (21, 75), (22, 76), (23, 115), (23, 117), (23, 218), (24, 115), (24, 217), (24, 218), (25, 115), (25, 117), (25, 217), (26, 28), (26, 118), (27, 118), (28, 156), (29, 30), (29, 36), (29, 38), (30, 32), (31, 38), (32, 34), (34, 36), (40, 56), (40, 58), (40, 59), (41, 42), (41, 46), (41, 48), (42, 44), (42, 45), (43, 45), (44, 48), (45, 46), (46, 47), (47, 48), (49, 50), (49, 51), (49, 84), (50, 85), (50, 216), (51, 52), (51, 85), (52, 53), (52, 84), (53, 85), (53, 216), (54, 56), (54, 57), (54, 58), (55, 58), (55, 103), (55, 104), (56, 98), (57, 98), (57, 99), (58, 99), (59, 98), (59, 99), (60, 62), (60, 65), (60, 67), (60, 77), (60, 78), (61, 62), (61, 63), (61, 78), (62, 64), (63, 64), (65, 69), (66, 70), (66, 78), (67, 68), (67, 69), (67, 97), (68, 70), (68, 78), (69, 70), (69, 100), (69, 101), (70, 71), (70, 102), (71, 100), (71, 102), (72, 74), (72, 91), (72, 105), (73, 90), (73, 103), (74, 106), (75, 76), (76, 108), (77, 97), (79, 157), (80, 81), (80, 82), (81, 158), (82, 83), (82, 158), (83, 159), (84, 216), (86, 110), (86, 112), (86, 114), (87, 90), (87, 103), (87, 104), (87, 105), (88, 110), (88, 111), (88, 114), (89, 93), (89, 104), (89, 105), (89, 107), (90, 91), (92, 93), (92, 104), (93, 119), (94, 95), (95, 96), (96, 119), (100, 101), (105, 106), (106, 107), (107, 119), (109, 110), (109, 111), (109, 112), (111, 113), (112, 113), (113, 114), (116, 117), (116, 217), (116, 218), (118, 156), (120, 121), (120, 122), (121, 124), (122, 126), (124, 125), (125, 128), (126, 127), (127, 128), (129, 130), (129, 131), (130, 133), (131, 135), (133, 134), (134, 137), (135, 136), (136, 137), (138, 139), (138, 140), (139, 142), (140, 144), (142, 143), (143, 146), (144, 145), (145, 146), (147, 148), (147, 149), (148, 151), (149, 153), (151, 152), (152, 155), (153, 154), (154, 155), (158, 159), (160, 161), (160, 163), (160, 164), (161, 162), (161, 167), (162, 163), (163, 166), (164, 166), (164, 167), (165, 166), (168, 169), (168, 171), (168, 174), (169, 170), (169, 175), (170, 171), (171, 173), (172, 173), (173, 174), (174, 175), (176, 179), (176, 181), (176, 183), (177, 181), (177, 183), (178, 179), (178, 180), (178, 181), (179, 182), (182, 183), (184, 185), (184, 191), (185, 186), (185, 187), (186, 190), (186, 191), (187, 188), (187, 190), (189, 190), (189, 191), (192, 193), (192, 199), (193, 194), (193, 198), (194, 197), (194, 199), (195, 197), (195, 199), (196, 198), (197, 198), (200, 202), (200, 206), (201, 202), (201, 204), (201, 206), (202, 203), (203, 204), (204, 205), (205, 206), (205, 207), (208, 209), (208, 213), (208, 214), (209, 210), (209, 215), (210, 212), (210, 213), (211, 213), (212, 215), (214, 215), (219, 220), (219, 222), (219, 225), (220, 224), (220, 226), (221, 222), (221, 223), (221, 225), (222, 226), (224, 225), (227, 228), (227, 234), (228, 229), (228, 232), (229, 230), (230, 231), (230, 232), (231, 233), (231, 234), (232, 234), (235, 236), (235, 241), (235, 242), (236, 237), (236, 238), (237, 240), (237, 242), (238, 240), (238, 241), (239, 241), (243, 249), (243, 250), (244, 247), (244, 249), (244, 250), (245, 247), (245, 250), (246, 247), (246, 248), (246, 249)])
me_sm_house_01.attributes.new('sharp_edge', 'BOOLEAN', 'EDGE').data.foreach_set('value', [ (min(e.vertices), max(e.vertices)) in _k for e in me_sm_house_01.edges])
_uv = me_sm_house_01.uv_layers.new(name='UVMap')
_uv.uv.foreach_set('vector', [-2.302, 1.654, -1.204, 1.349, -1.6, 1.349, -2.302, 1.654, -1.6, 1.349, -1.6, 0.5645, -2.302, 0.287, -2.302, 1.654, -1.6, 0.5645, -2.302, 0.287, -1.6, 0.5645, -1.204, 0.5645, 2.263, 0.287, -2.302, 0.287, -1.204, 0.5645, 2.263, 0.287, -1.204, 0.5645, 1.019, 0.5645, 2.263, 0.287, 1.019, 0.5645, 1.678, 0.5645, 2.263, 0.4921, 2.263, 0.287, 1.678, 0.5645, 2.263, 0.4921, 1.678, 0.5645, 1.678, 1.349, 2.263, 1.654, 2.263, 0.4921, 1.678, 1.349, 2.263, 1.654, 1.678, 1.349, 1.019, 1.349, -2.302, 1.654, 2.263, 1.654, 1.019, 1.349, -1.204, 1.349, -2.302, 1.654, 1.019, 1.349, -1.204, 1.349, 1.019, 1.349, 1.019, 0.5645, -1.204, 0.5645, -1.204, 1.349, 1.019, 0.5645, 1.587, 1.349, -1.263, 1.654, 3.302, 1.654, 2.246, 1.349, 1.587, 1.349, 3.302, 1.654, 2.246, 0.5645, 2.246, 1.349, 3.302, 1.654, 2.246, 0.5645, 3.302, 1.654, 3.302, 0.287, 1.587, 0.5645, 2.246, 0.5645, 3.302, 0.287, 1.587, 0.5645, 3.302, 0.287, 0.07134, 0.5645, 1.587, 0.5645, 0.07134, 0.5645, 0.07134, 1.349, 1.587, 1.349, 1.587, 0.5645, 0.07134, 1.349, -1.263, 1.654, 1.587, 1.349, 0.07134, 1.349, -1.263, 1.654, 0.07134, 1.349, -0.588, 1.349, -1.263, 1.654, -0.588, 1.349, -0.588, 0.5645, -1.263, 0.4921, -1.263, 1.654, -0.588, 0.5645, -1.263, 0.4921, -0.588, 0.5645, 0.07134, 0.5645, -1.263, 0.4921, 0.07134, 0.5645, 3.302, 0.287, -1.263, 0.287, -1.263, 0.4921, 3.302, 0.287, 1.318, 1.654, 2.171, 1.654, 2.171, 0.287, 1.318, 0.5544, 1.318, 1.654, 2.171, 0.287, 1.318, 0.5544, 2.171, 0.287, -1.171, 0.287, 0.8818, 0.5544, 1.318, 0.5544, -1.171, 0.287, 0.8818, 0.5544, -1.171, 0.287, -1.171, 1.654, 0.8818, 1.654, 0.8818, 0.5544, -1.171, 1.654, 2.171, 1.349, 2.171, 0.5645, 2.11, 0.5645, 2.171, 1.349, 2.11, 0.5645, 2.11, 1.349, 2.171, 1.349, 2.171, 0.5645, 2.11, 0.5645, 2.171, 1.349, 2.11, 0.5645, 2.11, 1.349, -1.171, 0.5645, -1.171, 1.349, -1.11, 1.349, -1.171, 0.5645, -1.11, 1.349, -1.11, 0.5645, -2.227, 1.654, -2.227, 0.5544, -2.302, 0.5544, -2.227, 1.654, -2.302, 0.5544, -2.302, 1.654, -1.215, 2.325, 2.215, 2.325, 2.171, 2.263, -1.215, 2.325, 2.171, 2.263, -1.171, 2.263, -1.215, -2.365, -1.215, 2.325, -1.171, 2.263, -1.215, -2.365, -1.171, 2.263, -1.171, -2.302, 2.215, -2.365, -1.215, -2.365, -1.171, -2.302, 2.215, -2.365, -1.171, -2.302, 2.171, -2.302, 2.215, 2.325, 2.215, -2.365, 2.171, -2.302, 2.215, 2.325, 2.171, -2.302, 2.171, 2.263, 3.302, 1.654, 3.302, 0.5544, 3.227, 0.5544, 3.302, 1.654, 3.227, 0.5544, 3.227, 1.654, -1.11, 1.349, -1.11, 0.5645, -1.171, 0.5645, -1.11, 1.349, -1.171, 0.5645, -1.171, 1.349, 2.11, 0.5645, 2.11, 1.349, 2.171, 1.349, 2.11, 0.5645, 2.171, 1.349, 2.171, 0.5645, -1.11, 1.349, -1.11, 0.5645, -1.171, 0.5645, -1.11, 1.349, -1.171, 0.5645, -1.171, 1.349, 2.11, 0.5645, 2.11, 1.349, 2.171, 1.349, 2.11, 0.5645, 2.171, 1.349, 2.171, 0.5645, 0.75, 0.9995, 0.9777, 0.9995, 0.9777, 0.0004997, 0.75, 0.9995, 0.9777, 0.0004997, 0.75, 0.0004997, 0.5223, 0.9995, 0.75, 0.9995, 0.75, 0.0004997, 0.5223, 0.9995, 0.75, 0.0004997, 0.5223, 0.0004997, 0.3777, 0.9995, 0.5223, 0.9995, 0.5223, 0.0004997, 0.3777, 0.9995, 0.5223, 0.0004997, 0.3777, 0.0004997, 0.1223, 0.9995, 0.3777, 0.9995, 0.3777, 0.0004997, 0.1223, 0.9995, 0.3777, 0.0004997, 0.1223, 0.0004997, -0.0223, 0.9995, 0.1223, 0.9995, 0.1223, 0.0004997, -0.0223, 0.9995, 0.1223, 0.0004997, -0.0223, 0.0004997, 0.25, 0.6081, 0.3777, 0.0004997, 0.5223, 0.0004997, 0.25, 0.6081, 0.5223, 0.0004997, 0.75, 0.0004997, -0.0223, 0.0004997, 0.25, 0.6081, 0.75, 0.0004997, 0.25, 0.6081, -0.0223, 0.0004997, 0.1223, 0.0004997, 0.3777, 0.0004997, 0.25, 0.6081, 0.1223, 0.0004997, 0.9995, 0.0004996, 0.0004995, 0.0004995, 0.0005139, 0.9995, 0.9995, 0.9995, 0.9995, 0.0004996, 0.0005139, 0.9995, 1.0, 1.0, 0.0, 1.0, 1.0, 0.0, 0.0, 1.0, 0.0, 0.0, 1.0, 0.0, 1.0, 1.0, 0.0, 1.0, 1.0, 0.0, 0.0, 1.0, 0.0, 0.0, 1.0, 0.0, 1.0, 1.0, 0.0, 1.0, 1.0, 0.0, 0.0, 1.0, 0.0, 0.0, 1.0, 0.0, 1.0, 1.0, 0.0, 1.0, 1.0, 0.0, 0.0, 1.0, 0.0, 0.0, 1.0, 0.0, 1.0, 1.0, 0.0, 1.0, 1.0, 0.0, 0.0, 1.0, 0.0, 0.0, 1.0, 0.0, 0.0, 0.0, 0.0, 1.0, 1.0, 0.0, 0.0, 1.0, 1.0, 1.0, 1.0, 0.0, 2.188, 0.5429, 2.188, 1.327, 2.263, 1.327, 2.188, 0.5429, 2.263, 1.327, 2.263, 0.5429, -1.263, 0.5429, -1.263, 1.327, -1.188, 1.327, -1.263, 0.5429, -1.188, 1.327, -1.188, 0.5429, 1.452, 1.327, 1.452, 0.5429, 0.9521, 0.5544, 1.452, 1.327, 0.9521, 0.5544, 0.9521, 1.654, 1.452, 1.327, 0.9521, 1.654, 2.171, 1.654, 1.775, 1.327, 1.452, 1.327, 2.171, 1.654, 1.775, 1.327, 2.171, 1.654, 2.171, 0.4921, 1.775, 0.5429, 1.775, 1.327, 2.171, 0.4921, 1.452, 0.5429, 1.775, 0.5429, 2.171, 0.4921, 1.452, 0.5429, 2.171, 0.4921, 0.2478, 0.4921, 0.9521, 0.5544, 1.452, 0.5429, 0.2478, 0.4921, 0.5368, 0.5544, 0.9521, 0.5544, 0.2478, 0.4921, 0.5368, 0.5544, 0.2478, 0.4921, 0.2478, 1.654, 0.5368, 1.654, 0.5368, 0.5544, 0.2478, 1.654, 2.188, 0.5544, 2.188, 1.654, 2.263, 1.654, 2.188, 0.5544, 2.263, 1.654, 2.263, 0.5544, -1.263, 0.5544, -1.263, 1.654, -1.188, 1.654, -1.263, 0.5544, -1.188, 1.654, -1.188, 0.5544, 1.25, -1.519, -1.991, -1.521, -1.997, -0.3485, 1.242, -0.3459, 1.25, -1.519, -1.997, -0.3485, 1.242, -0.3459, -1.997, -0.3485, -2.0, -0.004334, 1.242, -0.001753, 1.242, -0.3459, -2.0, -0.004334, -0.4801, -0.377, 0.3078, -0.8415, 0.7802, -0.8386, 1.48, -0.377, -0.4801, -0.377, 0.7802, -0.8386, 0.3078, 1.419, -0.4801, 1.84, 1.48, 1.84, 0.7802, 1.419, 0.3078, 1.419, 1.48, 1.84, -1.993, 1.396, 1.248, 1.399, 1.241, 0.3569, -2.0, 0.3544, -1.993, 1.396, 1.241, 0.3569, -2.0, 0.3543, 1.241, 0.3569, 1.243, -0.001751, -2.0, -0.004334, -2.0, 0.3543, 1.243, -0.001751, 0.0008046, 0.9992, 1.609, 0.9992, 1.609, 0.6862, 0.0008046, 0.9992, 1.609, 0.6862, 0.000805, 0.0008277, 0.0008046, 0.9992, 0.0008049, 0.0008304, 1.609, 0.6862, 0.0008046, 0.9992, 1.609, 0.6862, 1.609, 0.9992, -1.997, 0.9995, 3.497, 0.9995, 3.497, 0.0005003, -1.997, 0.9995, 3.497, 0.0005003, -1.997, 0.0004995, 0.9718, 0.03188, 0.5302, 0.03188, 0.5302, 0.9995, 0.9718, 0.9995, 0.9718, 0.03188, 0.5302, 0.9995, -3.618, 0.4635, 0.9581, 0.4635, 0.9581, 0.3529, -3.618, 0.4635, 0.9581, 0.3529, -3.618, 0.3529, 2.728, -0.2562, 2.728, -1.135, 2.646, -1.135, 2.728, -0.2562, 2.646, -1.135, 2.646, -0.2562, -1.728, -1.135, -1.728, -0.2562, -1.646, -0.2562, -1.728, -1.135, -1.646, -0.2562, -1.646, -1.135, 2.728, 2.644, 2.728, 1.765, 2.646, 1.765, 2.728, 2.644, 2.646, 1.765, 2.646, 2.644, -1.728, 1.765, -1.728, 2.644, -1.646, 2.644, -1.728, 1.765, -1.646, 2.644, -1.646, 1.765, -1.728, -0.2122, -1.728, 0.8334, -1.646, 0.8334, -1.728, -0.2122, -1.646, 0.8334, -1.646, -0.2122, 1.77, 3.544, 2.199, 3.544, 2.199, 3.444, 1.77, 3.544, 2.199, 3.444, 1.77, 3.444, -0.7698, 3.444, -1.199, 3.444, -1.199, 3.544, -0.7698, 3.444, -1.199, 3.544, -0.7698, 3.544, 0.6303, 0.06331, 0.6303, 0.9281, 1.209, -0.5019, 0.3864, 0.06331, 0.6303, 0.06331, 1.209, -0.5019, 0.3864, 0.06331, 1.209, -0.5019, -0.2093, -0.5019, 0.3864, 0.9281, 0.3864, 0.06331, -0.2093, -0.5019, 0.3864, 0.9281, -0.2093, -0.5019, -0.2093, 1.502, 0.6303, 0.9281, 0.3864, 0.9281, -0.2093, 1.502, 0.6303, 0.9281, -0.2093, 1.502, 1.209, 1.502, 1.209, -0.5019, 0.6303, 0.9281, 1.209, 1.502, 0.2478, 0.4921, 2.171, 0.4921, 2.171, 0.4278, -1.171, 0.4921, 0.2478, 0.4921, 2.171, 0.4278, -1.171, 0.4921, 2.171, 0.4278, -1.171, 0.4278, 0.3558, -2.465, 0.3558, 0.2446, 0.6442, 0.2446, 0.3558, -2.465, 0.6442, 0.2446, 0.6442, -2.465, 0.3558, -0.003096, 0.3558, 3.917, 0.6442, 3.917, 0.3558, -0.003096, 0.6442, 3.917, 0.6442, -2.465, 0.3558, -0.8366, 0.3558, -0.003096, 0.6442, -2.465, 0.3558, -0.8366, 0.6442, -2.465, 0.3558, -2.465, -0.2719, 0.3529, -3.349, 0.3529, -3.349, 0.4635, -0.2719, 0.3529, -3.349, 0.4635, -0.2719, 0.4635, 0.3047, 0.4635, 3.382, 0.4635, 3.382, 0.3529, 0.3047, 0.4635, 3.382, 0.3529, 0.3047, 0.3529, 0.0004995, 2.629, 0.0004995, -1.629, 0.9995, -1.629, 0.9995, 2.629, 0.0004995, 2.629, 0.9995, -1.629, 0.5491, 3.544, 1.103, 3.544, 1.103, 3.444, 0.5491, 3.544, 1.103, 3.444, 0.5491, 3.444, 0.4509, 3.444, -0.1028, 3.444, -0.1028, 3.544, 0.4509, 3.444, -0.1028, 3.544, 0.4509, 3.544, 0.5171, 0.2232, -0.3266, 0.7768, 1.327, 0.7704, 0.4829, 0.2232, -0.3266, 0.7704, 1.327, 0.7768, 1.025, -0.5019, -0.025, -0.5019, -0.02316, 1.502, 1.025, 1.502, 1.025, -0.5019, -0.02316, 1.502, 1.025, 1.502, 1.025, -0.5019, -0.025, -0.5019, -0.025, 1.502, 1.025, 1.502, -0.025, -0.5019, 1.591, -2.544, 1.009, -2.544, 1.009, -2.444, 1.591, -2.544, 1.009, -2.444, 1.591, -2.444, -0.5909, -2.444, -0.009102, -2.444, -0.009102, -2.544, -0.5909, -2.444, -0.009102, -2.544, -0.5909, -2.544, 0.9482, 0.06331, 0.9482, 0.9281, 1.023, 0.9281, 0.9482, 0.06331, 1.023, 0.9281, 1.023, 0.06331, 0.3864, 1.023, 0.6303, 1.023, 0.6303, 0.9482, 0.3864, 1.023, 0.6303, 0.9482, 0.3864, 0.9482, 0.6136, 0.9482, 0.3697, 0.9482, 0.3697, 1.023, 0.6136, 0.9482, 0.3697, 1.023, 0.6136, 1.023, -0.02316, 0.06331, -0.02316, 0.9281, 0.05184, 0.9281, -0.02316, 0.06331, 0.05184, 0.9281, 0.05184, 0.06331, -1.646, -1.079, -1.646, -1.607, -1.728, -1.607, -1.646, -1.079, -1.728, -1.607, -1.728, -1.079, 2.646, -1.607, 2.646, -1.079, 2.728, -1.079, 2.646, -1.607, 2.728, -1.079, 2.728, -1.607, -1.646, 2.764, -1.646, 1.885, -1.728, 1.885, -1.646, 2.764, -1.728, 1.885, -1.728, 2.764, 2.646, 1.885, 2.646, 2.764, 2.728, 2.764, 2.646, 1.885, 2.728, 2.764, 2.728, 1.885, 0.6442, 3.179, 0.6442, 1.429, 0.3558, 1.429, 0.6442, 3.179, 0.3558, 1.429, 0.3558, 3.179, -3.272, 0.4635, 1.305, 0.4635, 1.305, 0.3529, -3.272, 0.4635, 1.305, 0.3529, -3.272, 0.3529, 0.6442, 4.429, 0.6442, -3.179, 0.3558, -3.179, 0.6442, 4.429, 0.3558, -3.179, 0.3558, 4.429, 0.5, 0.0, 0.0, 0.0, 0.0, 0.5, 0.5, 0.0, 0.0, 0.5, 0.5, 0.5, 1.0, 0.0, 0.5, 0.0, 0.5, 0.5, 1.0, 0.0, 0.5, 0.5, 1.0, 0.5, 0.5, 0.5, 0.0, 0.5, 0.0, 1.0, 0.5, 0.5, 0.0, 1.0, 0.5, 1.0, 1.0, 0.5, 0.5, 0.5, 0.5, 1.0, 1.0, 0.5, 0.5, 1.0, 1.0, 1.0, 0.5, 0.0, 0.0, 0.0, 0.0, 0.5, 0.5, 0.0, 0.0, 0.5, 0.5, 0.5, 1.0, 0.0, 0.5, 0.0, 0.5, 0.5, 1.0, 0.0, 0.5, 0.5, 1.0, 0.5, 0.5, 0.5, 0.0, 0.5, 0.0, 1.0, 0.5, 0.5, 0.0, 1.0, 0.5, 1.0, 1.0, 0.5, 0.5, 0.5, 0.5, 1.0, 1.0, 0.5, 0.5, 1.0, 1.0, 1.0, 0.5, 0.0, 0.0, 0.0, 0.0, 0.5, 0.5, 0.0, 0.0, 0.5, 0.5, 0.5, 1.0, 0.0, 0.5, 0.0, 0.5, 0.5, 1.0, 0.0, 0.5, 0.5, 1.0, 0.5, 0.5, 0.5, 0.0, 0.5, 0.0, 1.0, 0.5, 0.5, 0.0, 1.0, 0.5, 1.0, 1.0, 0.5, 0.5, 0.5, 0.5, 1.0, 1.0, 0.5, 0.5, 1.0, 1.0, 1.0, 0.5, 0.0, 0.0, 0.0, 0.0, 0.5, 0.5, 0.0, 0.0, 0.5, 0.5, 0.5, 1.0, 0.0, 0.5, 0.0, 0.5, 0.5, 1.0, 0.0, 0.5, 0.5, 1.0, 0.5, 0.5, 0.5, 0.0, 0.5, 0.0, 1.0, 0.5, 0.5, 0.0, 1.0, 0.5, 1.0, 1.0, 0.5, 0.5, 0.5, 0.5, 1.0, 1.0, 0.5, 0.5, 1.0, 1.0, 1.0, 0.0005153, 0.9995, 0.9995, 0.9995, 0.9995, 0.0004996, 0.0004995, 0.0004995, 0.0005153, 0.9995, 0.9995, 0.0004996, 0.0005153, 0.9995, 0.9995, 0.9995, 0.9995, 0.0004997, 0.0004997, 0.0004995, 0.0005153, 0.9995, 0.9995, 0.0004997, 0.0005151, 0.9995, 0.9995, 0.9995, 0.9995, 0.0004997, 0.0004995, 0.0004996, 0.0005151, 0.9995, 0.9995, 0.0004997, 1.0, 1.0, 0.0, 1.0, 1.0, 0.0, 0.0, 1.0, 0.0, 0.0, 1.0, 0.0, 1.0, 1.0, 0.0, 1.0, 1.0, 0.0, 0.0, 1.0, 0.0, 0.0, 1.0, 0.0, 1.0, 1.0, 0.0, 1.0, 1.0, 0.0, 0.0, 1.0, 0.0, 0.0, 1.0, 0.0, 1.0, 1.0, 0.0, 1.0, 1.0, 0.0, 0.0, 1.0, 0.0, 0.0, 1.0, 0.0, 1.0, 1.0, 0.0, 1.0, 1.0, 0.0, 0.0, 1.0, 0.0, 0.0, 1.0, 0.0, 0.0, 0.0, 0.0, 1.0, 1.0, 0.0, 0.0, 1.0, 1.0, 1.0, 1.0, 0.0, 1.0, 1.0, 0.0, 1.0, 1.0, 0.0, 0.0, 1.0, 0.0, 0.0, 1.0, 0.0, 1.0, 1.0, 0.0, 1.0, 1.0, 0.0, 0.0, 1.0, 0.0, 0.0, 1.0, 0.0, 1.0, 1.0, 0.0, 1.0, 1.0, 0.0, 0.0, 1.0, 0.0, 0.0, 1.0, 0.0, 1.0, 1.0, 0.0, 1.0, 1.0, 0.0, 0.0, 1.0, 0.0, 0.0, 1.0, 0.0, 1.0, 1.0, 0.0, 1.0, 1.0, 0.0, 0.0, 1.0, 0.0, 0.0, 1.0, 0.0, 0.0, 0.0, 0.0, 1.0, 1.0, 0.0, 0.0, 1.0, 1.0, 1.0, 1.0, 0.0, 1.0, 1.0, 0.0, 1.0, 1.0, 0.0, 0.0, 1.0, 0.0, 0.0, 1.0, 0.0, 1.0, 1.0, 0.0, 1.0, 1.0, 0.0, 0.0, 1.0, 0.0, 0.0, 1.0, 0.0, 1.0, 1.0, 0.0, 1.0, 1.0, 0.0, 0.0, 1.0, 0.0, 0.0, 1.0, 0.0, 1.0, 1.0, 0.0, 1.0, 1.0, 0.0, 0.0, 1.0, 0.0, 0.0, 1.0, 0.0, 1.0, 1.0, 0.0, 1.0, 1.0, 0.0, 0.0, 1.0, 0.0, 0.0, 1.0, 0.0, 0.0, 0.0, 0.0, 1.0, 1.0, 0.0, 0.0, 1.0, 1.0, 1.0, 1.0, 0.0, 1.0, 1.0, 0.0, 1.0, 1.0, 0.0, 0.0, 1.0, 0.0, 0.0, 1.0, 0.0, 1.0, 1.0, 0.0, 1.0, 1.0, 0.0, 0.0, 1.0, 0.0, 0.0, 1.0, 0.0, 1.0, 1.0, 0.0, 1.0, 1.0, 0.0, 0.0, 1.0, 0.0, 0.0, 1.0, 0.0, 1.0, 1.0, 0.0, 1.0, 1.0, 0.0, 0.0, 1.0, 0.0, 0.0, 1.0, 0.0, 1.0, 1.0, 0.0, 1.0, 1.0, 0.0, 0.0, 1.0, 0.0, 0.0, 1.0, 0.0, 0.0, 0.0, 0.0, 1.0, 1.0, 0.0, 0.0, 1.0, 1.0, 1.0, 1.0, 0.0, 1.0, 1.0, 0.0, 1.0, 1.0, 0.0, 0.0, 1.0, 0.0, 0.0, 1.0, 0.0, 1.0, 1.0, 0.0, 1.0, 1.0, 0.0, 0.0, 1.0, 0.0, 0.0, 1.0, 0.0, 1.0, 1.0, 0.0, 1.0, 1.0, 0.0, 0.0, 1.0, 0.0, 0.0, 1.0, 0.0, 1.0, 1.0, 0.0, 1.0, 1.0, 0.0, 0.0, 1.0, 0.0, 0.0, 1.0, 0.0, 1.0, 1.0, 0.0, 1.0, 1.0, 0.0, 0.0, 1.0, 0.0, 0.0, 1.0, 0.0, 0.0, 0.0, 0.0, 1.0, 1.0, 0.0, 0.0, 1.0, 1.0, 1.0, 1.0, 0.0, 1.0, 1.0, 0.0, 1.0, 1.0, 0.0, 0.0, 1.0, 0.0, 0.0, 1.0, 0.0, 1.0, 1.0, 0.0, 1.0, 1.0, 0.0, 0.0, 1.0, 0.0, 0.0, 1.0, 0.0, 1.0, 1.0, 0.0, 1.0, 1.0, 0.0, 0.0, 1.0, 0.0, 0.0, 1.0, 0.0, 1.0, 1.0, 0.0, 1.0, 1.0, 0.0, 0.0, 1.0, 0.0, 0.0, 1.0, 0.0, 1.0, 1.0, 0.0, 1.0, 1.0, 0.0, 0.0, 1.0, 0.0, 0.0, 1.0, 0.0, 0.0, 0.0, 0.0, 1.0, 1.0, 0.0, 0.0, 1.0, 1.0, 1.0, 1.0, 0.0, 1.0, 1.0, 0.0, 1.0, 1.0, 0.0, 0.0, 1.0, 0.0, 0.0, 1.0, 0.0, 1.0, 1.0, 0.0, 1.0, 1.0, 0.0, 0.0, 1.0, 0.0, 0.0, 1.0, 0.0, 1.0, 1.0, 0.0, 1.0, 1.0, 0.0, 0.0, 1.0, 0.0, 0.0, 1.0, 0.0, 1.0, 1.0, 0.0, 1.0, 1.0, 0.0, 0.0, 1.0, 0.0, 0.0, 1.0, 0.0, 1.0, 1.0, 0.0, 1.0, 1.0, 0.0, 0.0, 1.0, 0.0, 0.0, 1.0, 0.0, 0.0, 0.0, 0.0, 1.0, 1.0, 0.0, 0.0, 1.0, 1.0, 1.0, 1.0, 0.0, 0.0005147, 0.9995, 0.9995, 0.9995, 0.9995, 0.0004996, 0.0004993, 0.0004995, 0.0005147, 0.9995, 0.9995, 0.0004996, 0.9995, 0.0004996, 0.0004995, 0.0004995, 0.0005156, 0.9995, 0.9995, 0.9995, 0.9995, 0.0004996, 0.0005156, 0.9995, 1.0, 1.0, 0.0, 1.0, 1.0, 0.0, 0.0, 1.0, 0.0, 0.0, 1.0, 0.0, 1.0, 1.0, 0.0, 1.0, 1.0, 0.0, 0.0, 1.0, 0.0, 0.0, 1.0, 0.0, 1.0, 1.0, 0.0, 1.0, 1.0, 0.0, 0.0, 1.0, 0.0, 0.0, 1.0, 0.0, 1.0, 1.0, 0.0, 1.0, 1.0, 0.0, 0.0, 1.0, 0.0, 0.0, 1.0, 0.0, 1.0, 1.0, 0.0, 1.0, 1.0, 0.0, 0.0, 1.0, 0.0, 0.0, 1.0, 0.0, 0.0, 0.0, 0.0, 1.0, 1.0, 0.0, 0.0, 1.0, 1.0, 1.0, 1.0, 0.0, 1.0, 1.0, 0.0, 1.0, 1.0, 0.0, 0.0, 1.0, 0.0, 0.0, 1.0, 0.0, 1.0, 1.0, 0.0, 1.0, 1.0, 0.0, 0.0, 1.0, 0.0, 0.0, 1.0, 0.0, 1.0, 1.0, 0.0, 1.0, 1.0, 0.0, 0.0, 1.0, 0.0, 0.0, 1.0, 0.0, 1.0, 1.0, 0.0, 1.0, 1.0, 0.0, 0.0, 1.0, 0.0, 0.0, 1.0, 0.0, 0.0, 0.0, 0.0, 1.0, 1.0, 0.0, 0.0, 1.0, 1.0, 1.0, 1.0, 0.0, 1.0, 1.0, 0.0, 1.0, 1.0, 0.0, 0.0, 1.0, 0.0, 0.0, 1.0, 0.0, 1.0, 1.0, 0.0, 1.0, 1.0, 0.0, 0.0, 1.0, 0.0, 0.0, 1.0, 0.0, 1.0, 1.0, 0.0, 1.0, 1.0, 0.0, 0.0, 1.0, 0.0, 0.0, 1.0, 0.0, 1.0, 1.0, 0.0, 1.0, 1.0, 0.0, 0.0, 1.0, 0.0, 0.0, 1.0, 0.0, 1.0, 1.0, 0.0, 1.0, 1.0, 0.0, 0.0, 1.0, 0.0, 0.0, 1.0, 0.0, 0.0, 0.0, 0.0, 1.0, 1.0, 0.0, 0.0, 1.0, 1.0, 1.0, 1.0, 0.0, 1.0, 1.0, 0.0, 1.0, 1.0, 0.0, 0.0, 1.0, 0.0, 0.0, 1.0, 0.0, 1.0, 1.0, 0.0, 1.0, 1.0, 0.0, 0.0, 1.0, 0.0, 0.0, 1.0, 0.0, 1.0, 1.0, 0.0, 1.0, 1.0, 0.0, 0.0, 1.0, 0.0, 0.0, 1.0, 0.0, 1.0, 1.0, 0.0, 1.0, 1.0, 0.0, 0.0, 1.0, 0.0, 0.0, 1.0, 0.0, 1.0, 1.0, 0.0, 1.0, 1.0, 0.0, 0.0, 1.0, 0.0, 0.0, 1.0, 0.0, 0.0, 0.0, 0.0, 1.0, 1.0, 0.0, 0.0, 1.0, 1.0, 1.0, 1.0, 0.0, 0.6416, -2.301, 1.29, -2.301, 0.6416, -3.051, 1.29, -2.301, 1.29, -3.051, 0.6416, -3.051])
me_sm_house_01.materials.append(mat_sm_house_01_0)
me_sm_house_01.materials.append(mat_sm_house_01_1)
me_sm_house_01.materials.append(mat_sm_house_01_2)
me_sm_house_01.materials.append(mat_sm_house_01_3)
me_sm_house_01.materials.append(mat_sm_house_01_4)
me_sm_house_01.materials.append(mat_sm_house_01_5)
me_sm_house_01.materials.append(mat_sm_house_01_6)
me_sm_house_01.materials.append(mat_sm_house_01_7)
me_sm_house_01.materials.append(mat_sm_house_01_8)
me_sm_house_01.materials.append(mat_sm_house_01_9)
me_sm_house_01.materials.append(mat_sm_house_01_10)
me_sm_house_01.materials.append(mat_sm_house_01_11)
me_sm_house_01.materials.append(mat_sm_house_01_12)
me_sm_house_01.use_remesh_fix_poles = True
me_sm_house_01.use_remesh_preserve_attributes = False
me_sm_house_01.update()
me_sm_house_01.normals_split_custom_set([tuple(v) for v in zip(*[iter([1.0, 8.48e-07, 4.764e-07, 1.0, 0.0, 1.3e-06, 1.0, 5.461e-07, 1.13e-06, 1.0, 8.48e-07, 4.764e-07, 1.0, 5.461e-07, 1.13e-06, 1.0, 4.475e-07, -1.26e-06, 1.0, 7.553e-07, -4.82e-07, 1.0, 8.48e-07, 4.764e-07, 1.0, 4.475e-07, -1.26e-06, 1.0, 7.553e-07, -4.82e-07, 1.0, 4.475e-07, -1.26e-06, 1.0, 0.0, -1.294e-06, 1.0, 0.0, -3.966e-07, 1.0, 7.553e-07, -4.82e-07, 1.0, 0.0, -1.294e-06, 1.0, 0.0, -3.966e-07, 1.0, 0.0, -1.294e-06, 1.0, 0.0, -8.592e-07, 1.0, 0.0, -3.966e-07, 1.0, 0.0, -8.592e-07, 1.0, -3.737e-07, -7.38e-07, 1.0, -4.146e-07, -3.189e-14, 1.0, 0.0, -3.966e-07, 1.0, -3.737e-07, -7.38e-07, 1.0, -4.146e-07, -3.189e-14, 1.0, -3.737e-07, -7.38e-07, 1.0, -3.485e-07, 6.605e-07, 1.0, -4.865e-07, 3.913e-07, 1.0, -4.146e-07, -3.189e-14, 1.0, -3.485e-07, 6.605e-07, 1.0, -4.865e-07, 3.913e-07, 1.0, -3.485e-07, 6.605e-07, 1.0, 0.0, 9.219e-07, 1.0, 8.48e-07, 4.764e-07, 1.0, -4.865e-07, 3.913e-07, 1.0, 0.0, 9.219e-07, 1.0, 0.0, 1.3e-06, 1.0, 8.48e-07, 4.764e-07, 1.0, 0.0, 9.219e-07, 1.0, 0.0, 1.3e-06, 1.0, 0.0, 9.219e-07, 1.0, 0.0, -8.592e-07, 1.0, 0.0, -1.294e-06, 1.0, 0.0, 1.3e-06, 1.0, 0.0, -8.592e-07, -1.0, -2.863e-08, -6.624e-07, -1.0, 5.932e-07, -5.021e-07, -1.0, -2.597e-07, -3.614e-07, -1.0, 1.893e-07, -1.705e-06, -1.0, -2.863e-08, -6.624e-07, -1.0, -2.597e-07, -3.614e-07, -1.0, 2.542e-07, 1.329e-06, -1.0, 1.893e-07, -1.705e-06, -1.0, -2.597e-07, -3.614e-07, -1.0, 2.542e-07, 1.329e-06, -1.0, -2.597e-07, -3.614e-07, -1.0, -2.445e-07, -7.422e-09, -1.0, -2.444e-07, -1.155e-06, -1.0, 2.542e-07, 1.329e-06, -1.0, -2.445e-07, -7.422e-09, -1.0, -2.444e-07, -1.155e-06, -1.0, -2.445e-07, -7.422e-09, -1.0, -1.316e-08, 2.26e-06, -1.0, -2.444e-07, -1.155e-06, -1.0, -1.316e-08, 2.26e-06, -1.0, -4.037e-07, -2.335e-06, -1.0, -2.863e-08, -6.624e-07, -1.0, -2.444e-07, -1.155e-06, -1.0, -4.037e-07, -2.335e-06, -1.0, 5.932e-07, -5.021e-07, -1.0, -2.863e-08, -6.624e-07, -1.0, -4.037e-07, -2.335e-06, -1.0, 5.932e-07, -5.021e-07, -1.0, -4.037e-07, -2.335e-06, -1.0, 7.225e-07, -4.389e-07, -1.0, 5.932e-07, -5.021e-07, -1.0, 7.225e-07, -4.389e-07, -1.0, 2.509e-07, -9.935e-08, -1.0, 2.895e-07, 1.672e-08, -1.0, 5.932e-07, -5.021e-07, -1.0, 2.509e-07, -9.935e-08, -1.0, 2.895e-07, 1.672e-08, -1.0, 2.509e-07, -9.935e-08, -1.0, -1.316e-08, 2.26e-06, -1.0, 2.895e-07, 1.672e-08, -1.0, -1.316e-08, 2.26e-06, -1.0, -2.445e-07, -7.422e-09, -1.0, 0.0, 0.0, -1.0, 2.895e-07, 1.672e-08, -1.0, -2.445e-07, -7.422e-09, 1.326e-07, -1.0, -1.939e-07, 2.273e-07, -1.0, -3.324e-07, 1.039e-07, -1.0, -4.141e-07, 3.451e-08, -1.0, -1.033e-06, 1.326e-07, -1.0, -1.939e-07, 1.039e-07, -1.0, -4.141e-07, 3.451e-08, -1.0, -1.033e-06, 1.039e-07, -1.0, -4.141e-07, 5.683e-08, -1.0, -7.633e-07, -1.694e-08, -1.0, -7.835e-08, 3.451e-08, -1.0, -1.033e-06, 5.683e-08, -1.0, -7.633e-07, -1.694e-08, -1.0, -7.835e-08, 5.683e-08, -1.0, -7.633e-07, 1.777e-08, -1.0, -5.282e-07, -9.44e-08, -1.0, 0.0, -1.694e-08, -1.0, -7.835e-08, 1.777e-08, -1.0, -5.282e-07, 0.0, 1.0, 0.0, 0.0, 1.0, 0.0, 0.0, 1.0, 0.0, 0.0, 1.0, 0.0, 0.0, 1.0, 0.0, 0.0, 1.0, 0.0, 0.0, 1.0, 0.0, 0.0, 1.0, 0.0, 0.0, 1.0, 0.0, 0.0, 1.0, 0.0, 0.0, 1.0, 0.0, 0.0, 1.0, 0.0, 0.0, -1.0, 1.341e-05, 0.0, -1.0, 1.317e-05, 0.0, -1.0, 1.319e-05, 0.0, -1.0, 1.341e-05, 0.0, -1.0, 1.319e-05, 0.0, -1.0, 1.343e-05, 1.0, 0.0, 9.51e-06, 1.0, 0.0, 9.51e-06, 1.0, 0.0, 9.51e-06, 1.0, 0.0, 9.51e-06, 1.0, 0.0, 9.51e-06, 1.0, 0.0, 9.51e-06, -0.004183, 0.004333, -1.0, 0.004181, 0.004333, -1.0, 0.004678, 0.003896, -1.0, -0.004183, 0.004333, -1.0, 0.004678, 0.003896, -1.0, -0.00468, 0.003895, -1.0, -0.004182, -0.004333, -1.0, -0.004183, 0.004333, -1.0, -0.00468, 0.003895, -1.0, -0.004182, -0.004333, -1.0, -0.00468, 0.003895, -1.0, -0.00468, -0.003895, -1.0, 0.004183, -0.004333, -1.0, -0.004182, -0.004333, -1.0, -0.00468, -0.003895, -1.0, 0.004183, -0.004333, -1.0, -0.00468, -0.003895, -1.0, 0.004681, -0.003896, -1.0, 0.004181, 0.004333, -1.0, 0.004183, -0.004333, -1.0, 0.004681, -0.003896, -1.0, 0.004181, 0.004333, -1.0, 0.004681, -0.003896, -1.0, 0.004678, 0.003896, -1.0, -1.0, 0.0, 0.0, -1.0, 0.0, 0.0, -1.0, 0.0, 0.0, -1.0, 0.0, 0.0, -1.0, 0.0, 0.0, -1.0, 0.0, 0.0, 0.0, 1.0, 7.662e-06, 0.0, 1.0, 8.614e-06, 0.0, 1.0, 8.552e-06, 0.0, 1.0, 7.662e-06, 0.0, 1.0, 8.552e-06, 0.0, 1.0, 7.6e-06, 0.0, -1.0, 0.0, 0.0, -1.0, 0.0, 0.0, -1.0, 0.0, 0.0, -1.0, 0.0, 0.0, -1.0, 0.0, 0.0, -1.0, 0.0, 0.0, 1.0, 1.343e-05, 0.0, 1.0, 1.343e-05, 0.0, 1.0, 1.343e-05, 0.0, 1.0, 1.343e-05, 0.0, 1.0, 1.343e-05, 0.0, 1.0, 1.343e-05, 0.0, -1.0, 0.0, 0.0, -1.0, 0.0, 0.0, -1.0, 0.0, 0.0, -1.0, 0.0, 0.0, -1.0, 0.0, 0.0, -1.0, 0.0, -1.0, -6.121e-06, 0.0, -0.809, -0.5878, 0.0, -0.809, -0.5878, 0.0, -1.0, -6.121e-06, 0.0, -0.809, -0.5878, 0.0, -0.392, 5.261e-05, 0.92, -0.309, 0.9511, 0.0, -1.0, -6.121e-06, 0.0, -0.392, 5.261e-05, 0.92, -0.309, 0.9511, 0.0, -0.392, 5.261e-05, 0.92, -0.1211, 0.3729, 0.9199, 0.809, 0.5878, 0.0, -0.309, 0.9511, 0.0, -0.1211, 0.3729, 0.9199, 0.809, 0.5878, 0.0, -0.1211, 0.3729, 0.9199, 0.3172, 0.2304, 0.92, 0.809, -0.5878, 0.0, 0.809, 0.5878, 0.0, 0.3172, 0.2304, 0.92, 0.809, -0.5878, 0.0, 0.3172, 0.2304, 0.92, 0.3171, -0.2305, 0.92, 0.309, -0.9511, 0.0, 0.809, -0.5878, 0.0, 0.3171, -0.2305, 0.92, 0.309, -0.9511, 0.0, 0.3171, -0.2305, 0.92, 0.8215, 0.541, 0.1802, 0.0, 2.536e-07, 1.0, 0.3172, 0.2304, 0.92, -0.1211, 0.3729, 0.9199, 0.0, 2.536e-07, 1.0, -0.1211, 0.3729, 0.9199, -0.392, 5.261e-05, 0.92, 0.8215, 0.541, 0.1802, 0.0, 2.536e-07, 1.0, -0.392, 5.261e-05, 0.92, 0.0, 2.536e-07, 1.0, 0.8215, 0.541, 0.1802, 0.3171, -0.2305, 0.92, 0.3172, 0.2304, 0.92, 0.0, 2.536e-07, 1.0, 0.3171, -0.2305, 0.92, 0.0, 1.0, 1.231e-07, 0.0, 1.0, 1.702e-07, 0.0, 1.0, 4.711e-08, 0.0, 1.0, 0.0, 0.0, 1.0, 1.231e-07, 0.0, 1.0, 4.711e-08, 0.0, 1.0, 0.0, 0.0, 1.0, 0.0, -0.5773, 0.5774, 0.5774, 0.0, 1.0, 0.0, 0.0, 1.0, 0.0, -0.5773, 0.5774, 0.5774, -1.0, -1.031e-07, 0.0, -1.0, -1.031e-07, 0.0, -0.5774, 0.5774, 0.5773, -1.0, -1.031e-07, 0.0, -1.0, -1.031e-07, 0.0, -0.5774, 0.5774, 0.5773, 0.0, 0.0, 1.0, 0.0, 0.0, 1.0, -0.5774, 0.5773, 0.5774, 0.0, 0.0, 1.0, 0.0, 0.0, 1.0, -0.5774, 0.5773, 0.5774, 0.0, -0.7071, -0.7071, 0.5774, -0.5774, -0.5773, 0.0, -1.0, 0.0, 0.5774, -0.5774, -0.5773, 0.0, -1.0, 0.0, 0.0, -1.0, 0.0, 1.0, 1.031e-07, 0.0, 0.5774, -0.5774, -0.5773, 1.0, 1.031e-07, 0.0, 0.5774, -0.5774, -0.5773, 0.7071, 7.291e-08, -0.7071, 1.0, 1.031e-07, 0.0, 0.7071, 7.291e-08, -0.7071, 0.5774, -0.5774, -0.5773, 0.0, 0.0, -1.0, 0.5774, -0.5774, -0.5773, 0.0, -0.7071, -0.7071, 0.0, 0.0, -1.0, 1.0, 0.0, 0.0, 1.0, 0.0, 0.0, 1.0, 0.0, 0.0, 1.0, 0.0, 0.0, 1.0, 0.0, 0.0, 1.0, 0.0, 0.0, -1.0, 0.0, 8.056e-06, -1.0, 0.0, 8.056e-06, -1.0, 0.0, 8.056e-06, -1.0, 0.0, 8.056e-06, -1.0, 0.0, 8.056e-06, -1.0, 0.0, 8.056e-06, -5.466e-07, 1.0, 1.086e-06, -4.247e-07, 1.0, -5.061e-06, -9.344e-07, 1.0, 1.28e-05, -5.466e-07, 1.0, 1.086e-06, -9.344e-07, 1.0, 1.28e-05, -8.253e-07, 1.0, 6.046e-07, -5.466e-07, 1.0, 1.086e-06, -8.253e-07, 1.0, 6.046e-07, 6.159e-07, 1.0, 9.755e-07, 4.071e-07, 1.0, 1.139e-06, -5.466e-07, 1.0, 1.086e-06, 6.159e-07, 1.0, 9.755e-07, 4.071e-07, 1.0, 1.139e-06, 6.159e-07, 1.0, 9.755e-07, 6.323e-07, 1.0, -4.995e-07, 1.738e-07, 1.0, -7.635e-06, 4.071e-07, 1.0, 1.139e-06, 6.323e-07, 1.0, -4.995e-07, -4.247e-07, 1.0, -5.061e-06, 1.738e-07, 1.0, -7.635e-06, 6.323e-07, 1.0, -4.995e-07, -4.247e-07, 1.0, -5.061e-06, 6.323e-07, 1.0, -4.995e-07, 8.418e-07, 1.0, 2.991e-07, -9.344e-07, 1.0, 1.28e-05, -4.247e-07, 1.0, -5.061e-06, 8.418e-07, 1.0, 2.991e-07, 3.168e-07, 1.0, 2.052e-08, -9.344e-07, 1.0, 1.28e-05, 8.418e-07, 1.0, 2.991e-07, 3.168e-07, 1.0, 2.052e-08, 8.418e-07, 1.0, 2.991e-07, 4.615e-07, 1.0, 2.443e-07, 3.352e-07, 1.0, 3.047e-07, 3.168e-07, 1.0, 2.052e-08, 4.615e-07, 1.0, 2.443e-07, 1.0, 0.0, 0.0, 1.0, 0.0, 0.0, 1.0, 0.0, 0.0, 1.0, 0.0, 0.0, 1.0, 0.0, 0.0, 1.0, 0.0, 0.0, -1.0, 0.0, 6.936e-06, -1.0, 0.0, 6.936e-06, -1.0, 0.0, 6.936e-06, -1.0, 0.0, 6.936e-06, -1.0, 0.0, 6.936e-06, -1.0, 0.0, 6.936e-06, -0.3588, 0.0004847, 0.9334, -0.36, 0.0, 0.933, -0.3596, 0.0001495, 0.9331, -0.3584, 0.0006342, 0.9336, -0.3588, 0.0004847, 0.9334, -0.3596, 0.0001495, 0.9331, -0.4829, -0.004216, 0.8757, -0.4469, 0.0006077, 0.8946, -0.45, 0.0002053, 0.8931, -0.4857, -0.004608, 0.8741, -0.4829, -0.004216, 0.8757, -0.45, 0.0002053, 0.8931, -7.978e-06, 0.9999, 0.01, -2.233e-05, 0.9999, 0.01006, -1.924e-06, 1.0, 0.009978, 0.0, 1.0, 0.00997, -7.978e-06, 0.9999, 0.01, -1.924e-06, 1.0, 0.009978, -0.0004234, -0.9999, -0.01279, 5.609e-08, -0.9999, -0.01116, -0.001769, -0.9998, -0.01798, -0.00468, -0.9996, -0.0292, -0.0004234, -0.9999, -0.01279, -0.001769, -0.9998, -0.01798, 0.3967, 4.862e-08, 0.9179, 0.3967, 0.0, 0.9179, 0.3967, 1.324e-08, 0.9179, 0.3967, 6.184e-08, 0.9179, 0.3967, 4.862e-08, 0.9179, 0.3967, 1.324e-08, 0.9179, 0.4395, -0.004361, 0.8982, 0.4705, 8.092e-08, 0.8824, 0.4679, -0.0003684, 0.8838, 0.4368, -0.004737, 0.8995, 0.4395, -0.004361, 0.8982, 0.4679, -0.0003684, 0.8838, 1.0, -2.831e-07, 0.0, 1.0, -4.414e-07, 0.0, 1.0, -4.226e-07, 0.0, 1.0, -2.831e-07, 0.0, 1.0, -4.226e-07, 0.0, 1.0, -2.767e-07, 0.0, -1.0, 0.0, 0.0, -1.0, 0.0, 0.0, -1.0, 0.0, 0.0, -1.0, 0.0, 0.0, -1.0, 0.0, 0.0, -1.0, 0.0, 0.0, 0.0, 0.133, 0.9911, 0.0, 0.133, 0.9911, 0.0, 0.133, 0.9911, 0.0, 0.133, 0.9911, 0.0, 0.133, 0.9911, 0.0, 0.133, 0.9911, 0.0, -1.0, 2.507e-07, 0.0, -1.0, 3.527e-07, 0.0, -1.0, 1.02e-07, 0.0, -1.0, 0.0, 0.0, -1.0, 2.507e-07, 0.0, -1.0, 1.02e-07, -1.0, 0.0, 0.0, -1.0, 0.0, 0.0, -1.0, 0.0, 0.0, -1.0, 0.0, 0.0, -1.0, 0.0, 0.0, -1.0, 0.0, 0.0, 0.0, 0.0, 1.0, 0.0, 0.0, 1.0, 0.0, 0.0, 1.0, 0.0, 0.0, 1.0, 0.0, 0.0, 1.0, 0.0, 0.0, 1.0, 0.0, 0.0, -1.0, 0.0, 0.0, -1.0, 0.0, 0.0, -1.0, 0.0, 0.0, -1.0, 0.0, 0.0, -1.0, 0.0, 0.0, -1.0, 0.0, 0.0, 1.0, 0.0, 0.0, 1.0, 0.0, 0.0, 1.0, 0.0, 0.0, 1.0, 0.0, 0.0, 1.0, 0.0, 0.0, 1.0, 0.0, 0.0, -1.0, 0.0, 0.0, -1.0, 0.0, 0.0, -1.0, 0.0, 0.0, -1.0, 0.0, 0.0, -1.0, 0.0, 0.0, -1.0, 0.0, -1.0, 1.341e-05, 0.0, -1.0, 1.317e-05, 0.0, -1.0, 1.319e-05, 0.0, -1.0, 1.341e-05, 0.0, -1.0, 1.319e-05, 0.0, -1.0, 1.343e-05, 0.0, 0.0, 1.0, 0.0, 0.0, 1.0, 0.0, 0.0, 1.0, 0.0, 0.0, 1.0, 0.0, 0.0, 1.0, 0.0, 0.0, 1.0, 0.0, 0.0, -1.0, 0.0, 0.0, -1.0, 0.0, 0.0, -1.0, 0.0, 0.0, -1.0, 0.0, 0.0, -1.0, 0.0, 0.0, -1.0, 0.001098, 1.0, -0.00323, 5.742e-05, 1.0, 0.001076, 0.001042, 1.0, -0.002259, -0.001062, 1.0, -0.003244, 0.001098, 1.0, -0.00323, 0.001042, 1.0, -0.002259, -0.001062, 1.0, -0.003244, 0.001042, 1.0, -0.002259, -0.00184, 1.0, -0.001504, -0.001065, 1.0, 0.003188, -0.001062, 1.0, -0.003244, -0.00184, 1.0, -0.001504, -0.001065, 1.0, 0.003188, -0.00184, 1.0, -0.001504, -0.002041, 1.0, 0.0008519, 5.742e-05, 1.0, 0.001076, -0.001065, 1.0, 0.003188, -0.002041, 1.0, 0.0008519, 5.742e-05, 1.0, 0.001076, -0.002041, 1.0, 0.0008519, 0.0002407, 1.0, -0.0005155, 0.001042, 1.0, -0.002259, 5.742e-05, 1.0, 0.001076, 0.0002407, 1.0, -0.0005155, 0.0, 1.0, 0.0, 0.0, 1.0, 0.0, 0.0, 1.0, 0.0, 0.0, 1.0, 0.0, 0.0, 1.0, 0.0, 0.0, 1.0, 0.0, 0.0, 1.0, 0.0, 0.0, 1.0, 0.0, 0.0, 1.0, 0.0, -0.001055, 1.0, 0.0, -0.001055, 1.0, 0.0, -0.001055, 1.0, 0.0, -0.001055, 1.0, 0.0, -0.001055, 1.0, 0.0, -0.001055, 1.0, 0.0, -3.552e-09, -1.0, 0.0, -9.44e-08, -1.0, 0.0, -8.729e-08, -1.0, 0.0, -3.552e-09, -1.0, 0.0, -8.729e-08, -1.0, 0.0, 1.87e-07, -1.0, 0.0, 2.015e-08, -1.0, 0.0, -3.552e-09, -1.0, 0.0, 1.87e-07, -1.0, 0.0, 2.015e-08, -1.0, 0.0, 1.87e-07, -1.0, 0.0, 2.273e-07, -1.0, 0.0, 5.648e-08, -1.0, 0.0, 5.648e-08, -1.0, 0.0, 5.648e-08, -1.0, 0.0, 5.648e-08, -1.0, 0.0, 5.648e-08, -1.0, 0.0, 5.648e-08, -1.0, 0.0, 0.0, 1.0, 0.0, 0.0, 1.0, 0.0, 0.0, 1.0, 0.0, 0.0, 1.0, 0.0, 0.0, 1.0, 0.0, 0.0, 1.0, 0.0, -2.552e-08, 0.0, -1.0, -9.596e-08, 0.0, -1.0, -7.045e-08, 0.0, -1.0, 0.0, 0.0, -1.0, -2.552e-08, 0.0, -1.0, -7.045e-08, 0.0, -1.0, 0.0, 0.0, 1.0, 0.0, 0.0, 1.0, 0.0, 0.0, 1.0, 0.0, 0.0, 1.0, 0.0, 0.0, 1.0, 0.0, 0.0, 1.0, 0.0, 0.0, -1.0, 0.0, 0.0, -1.0, 0.0, 0.0, -1.0, 0.0, 0.0, -1.0, 0.0, 0.0, -1.0, 0.0, 0.0, -1.0, -4.373e-05, 1.0, 0.007317, -4.373e-05, 1.0, 0.007317, -4.373e-05, 1.0, 0.007317, -0.004058, -1.0, -0.007338, -0.004058, -1.0, -0.007338, -0.004058, -1.0, -0.007338, -1.0, -8.894e-07, -1.546e-06, -1.0, -1.026e-06, -1.665e-06, -1.0, -8.704e-07, -1.53e-06, -1.0, -7.339e-07, -1.41e-06, -1.0, -8.894e-07, -1.546e-06, -1.0, -8.704e-07, -1.53e-06, 1.0, 2.522e-08, -1.919e-07, 1.0, -3.907e-07, -4.103e-07, 1.0, -2.522e-08, -2.184e-07, 1.0, 3.907e-07, 0.0, 1.0, 2.522e-08, -1.919e-07, 1.0, -2.522e-08, -2.184e-07, 0.0, 0.0, -1.0, 0.0, 0.0, -1.0, 0.0, 0.0, -1.0, 0.0, 0.0, -1.0, 0.0, 0.0, -1.0, 0.0, 0.0, -1.0, 0.0, 0.0, 1.0, 0.0, 0.0, 1.0, 0.0, 0.0, 1.0, 0.0, 0.0, 1.0, 0.0, 0.0, 1.0, 0.0, 0.0, 1.0, 1.0, 0.0, 0.0, 1.0, 0.0, 0.0, 1.0, 0.0, 0.0, 1.0, 0.0, 0.0, 1.0, 0.0, 0.0, 1.0, 0.0, 0.0, 0.0, 0.0, 1.0, 0.0, 0.0, 1.0, 0.0, 0.0, 1.0, 0.0, 0.0, 1.0, 0.0, 0.0, 1.0, 0.0, 0.0, 1.0, 0.0, 0.0, -1.0, 0.0, 0.0, -1.0, 0.0, 0.0, -1.0, 0.0, 0.0, -1.0, 0.0, 0.0, -1.0, 0.0, 0.0, -1.0, -1.0, 0.0, 9.506e-06, -1.0, 0.0, 9.506e-06, -1.0, 0.0, 9.506e-06, -1.0, 0.0, 9.506e-06, -1.0, 0.0, 9.506e-06, -1.0, 0.0, 9.506e-06, 0.0, 0.0, 1.0, 0.0, 0.0, 1.0, 0.0, 0.0, 1.0, 0.0, 0.0, 1.0, 0.0, 0.0, 1.0, 0.0, 0.0, 1.0, 0.0, 0.0, -1.0, 0.0, 0.0, -1.0, 0.0, 0.0, -1.0, 0.0, 0.0, -1.0, 0.0, 0.0, -1.0, 0.0, 0.0, -1.0, 0.0, 0.0, 1.0, 0.0, 0.0, 1.0, 0.0, 0.0, 1.0, 0.0, 0.0, 1.0, 0.0, 0.0, 1.0, 0.0, 0.0, 1.0, 0.0, 0.0, -1.0, 0.0, 0.0, -1.0, 0.0, 0.0, -1.0, 0.0, 0.0, -1.0, 0.0, 0.0, -1.0, 0.0, 0.0, -1.0, 1.0, 1.009e-08, 0.0, 1.0, 0.0, 0.0, 1.0, 2.172e-09, 0.0, 1.0, 1.009e-08, 0.0, 1.0, 2.172e-09, 0.0, 1.0, 1.226e-08, 0.0, 1.0, 0.0, 0.0, 1.0, 0.0, 0.0, 1.0, 0.0, 0.0, 1.0, 0.0, 0.0, 1.0, 0.0, 0.0, 1.0, 0.0, 0.0, 1.0, 8.205e-08, 0.0, 1.0, 0.0, 0.0, 1.0, 3.576e-09, 0.0, 1.0, 8.205e-08, 0.0, 1.0, 3.576e-09, 0.0, 1.0, 8.563e-08, 0.0, -1.0, -5.997e-08, 0.0, -1.0, -1.749e-07, 0.0, -1.0, -1.586e-07, 0.0, -1.0, -5.997e-08, 0.0, -1.0, -1.586e-07, 0.0, -1.0, -5.185e-08, 0.0, -1.0, -8.744e-08, 0.0, -1.0, -5.997e-08, 0.0, -1.0, -5.185e-08, 0.0, -1.0, -8.744e-08, 0.0, -1.0, -5.185e-08, 0.0, -1.0, -8.744e-08, 0.0, -1.0, -5.185e-08, 0.0, -1.0, -1.586e-07, 0.0, -1.0, -1.424e-07, 0.0, -1.0, -5.185e-08, 0.0, -1.0, -1.424e-07, 0.0, -1.0, -4.372e-08, 0.0, -1.0, -8.744e-08, 0.0, -1.0, -5.185e-08, 0.0, -1.0, -4.372e-08, 0.0, -1.0, -8.744e-08, 0.0, -1.0, -4.372e-08, 0.0, -1.0, -8.744e-08, 0.0, -1.0, -1.742e-07, 0.0, -1.0, 0.0, 0.0, -1.0, -3.639e-09, 0.0, -1.0, -1.742e-07, 0.0, -1.0, -3.639e-09, 0.0, -1.0, -1.741e-07, 0.0, -1.0, -7.405e-09, 0.0, -1.0, -1.742e-07, 0.0, -1.0, -1.741e-07, 0.0, -1.0, -7.405e-09, 0.0, -1.0, -1.741e-07, 0.0, -1.0, -3.702e-09, 0.0, -1.0, -1.741e-07, 0.0, -1.0, -3.639e-09, 0.0, -1.0, -7.279e-09, 0.0, -1.0, -1.741e-07, 0.0, -1.0, -7.279e-09, 0.0, -1.0, -1.741e-07, 0.0, -1.0, -3.702e-09, 0.0, -1.0, -1.741e-07, 0.0, -1.0, -1.741e-07, 0.0, -1.0, -3.702e-09, 0.0, -1.0, -1.741e-07, 0.0, -1.0, 0.0, 0.0, 0.0, 1.0, 0.0, 0.0, 1.0, 0.0, 0.0, 1.0, 0.0, 0.0, 1.0, 0.0, 0.0, 1.0, 0.0, 0.0, 1.0, 0.0, 0.0, 1.0, 0.0, 0.0, 1.0, 0.0, 0.0, 1.0, 0.0, 0.0, 1.0, 0.0, 0.0, 1.0, 0.0, 0.0, 1.0, 0.0, 0.0, 1.0, 0.0, 0.0, 1.0, 0.0, 0.0, 1.0, 0.0, 0.0, 1.0, 0.0, 0.0, 1.0, 0.0, 0.0, 1.0, 0.0, 0.0, 1.0, 0.0, 0.0, 1.0, 0.0, 0.0, 1.0, 0.0, 0.0, 1.0, 0.0, 0.0, 1.0, 0.0, 0.0, 1.0, 0.0, 0.0, 1.0, 0.0, 0.0, 1.0, 0.0, 0.0, 1.0, 0.0, 0.0, 1.0, 0.0, 0.0, 1.0, 0.0, 0.0, 1.0, 0.0, 0.0, 1.0, 0.0, 0.0, 1.0, 0.0, 0.0, 1.0, 0.0, 0.0, 1.0, 0.0, 0.0, 1.0, 0.0, 0.0, 1.0, 0.0, 0.0, 1.0, 0.0, 0.0, 1.0, 0.0, 0.0, 1.0, 0.0, 0.0, 1.0, 0.0, 0.0, 1.0, 0.0, 0.0, 1.0, 0.0, 0.0, 1.0, 0.0, 0.0, 1.0, 0.0, 0.0, 1.0, 0.0, 0.0, 1.0, 0.0, 0.0, 1.0, 0.0, 0.0, 1.0, 0.0, 1.0, 0.0, 0.0, 1.0, 0.0, 0.0, 1.0, 0.0, 0.0, 1.0, 0.0, 0.0, 1.0, 0.0, 0.0, 1.0, 0.0, 0.0, -1.0, 2.052e-07, -2.153e-12, -1.0, 0.0, 0.0, -1.0, 2.559e-07, -2.684e-12, -1.0, 4.611e-07, -4.837e-12, -1.0, 2.052e-07, -2.153e-12, -1.0, 2.559e-07, -2.684e-12, -1.0, 5.118e-07, -2.153e-12, -1.0, 9.222e-07, 0.0, -1.0, 4.104e-07, -2.684e-12, -1.0, 0.0, -4.837e-12, -1.0, 5.118e-07, -2.153e-12, -1.0, 4.104e-07, -2.684e-12, -0.0009062, -1.0, 0.0, -0.0009062, -1.0, 0.0, 0.5769, -0.5778, 0.5773, -0.0009062, -1.0, 0.0, -0.0009062, -1.0, 0.0, 0.5769, -0.5778, 0.5773, 1.0, -0.0007962, 0.0, 1.0, -0.0007964, 0.0, 0.5769, -0.5779, 0.5773, 1.0, -0.0007964, 0.0, 1.0, -0.0007966, 0.0, 0.5769, -0.5779, 0.5773, 0.0, 0.0, 1.0, -7.31e-08, 0.0, 1.0, 0.5769, -0.5778, 0.5774, -7.31e-08, 0.0, 1.0, -6.688e-07, 0.0, 1.0, 0.5769, -0.5778, 0.5774, 0.0006355, 0.7071, -0.7071, -0.5769, 0.5778, -0.5773, 0.0008988, 1.0, 0.0, -0.5769, 0.5778, -0.5773, 0.0008988, 1.0, 0.0, 0.0008988, 1.0, 0.0, -1.0, 0.0007962, 0.0, -0.5769, 0.5778, -0.5773, -1.0, 0.0007964, 0.0, -0.5769, 0.5778, -0.5773, -0.7071, 0.0005633, -0.7071, -1.0, 0.0007964, 0.0, -0.7071, 0.0005633, -0.7071, -0.5769, 0.5778, -0.5773, 0.0, 0.0, -1.0, -0.5769, 0.5778, -0.5773, 0.0006355, 0.7071, -0.7071, 0.0, 0.0, -1.0, 1.0, -0.000796, 0.0, 1.0, -0.000796, 0.0, 0.5778, 0.5768, 0.5774, 1.0, -0.000796, 0.0, 1.0, -0.000796, 0.0, 0.5778, 0.5768, 0.5774, 0.0007963, 1.0, 0.0, 0.0007963, 1.0, 0.0, 0.5778, 0.5769, 0.5774, 0.0007963, 1.0, 0.0, 0.0007963, 1.0, 0.0, 0.5778, 0.5769, 0.5774, -2.744e-07, 0.0, 1.0, -2.063e-07, 0.0, 1.0, 0.5778, 0.5769, 0.5774, -2.063e-07, 0.0, 1.0, 2.744e-07, 0.0, 1.0, 0.5778, 0.5769, 0.5774, -0.7071, 0.0005592, -0.7071, -0.5778, -0.5769, -0.5773, -1.0, 0.0007889, 0.0, -0.5778, -0.5769, -0.5773, -1.0, 0.0007887, 0.0, -1.0, 0.0007889, 0.0, -0.0007964, -1.0, 0.0, -0.5778, -0.5769, -0.5773, -0.0007964, -1.0, 0.0, -0.5778, -0.5769, -0.5773, -0.0005632, -0.7071, -0.7071, -0.0007964, -1.0, 0.0, -0.0005632, -0.7071, -0.7071, -0.5778, -0.5769, -0.5773, 2.725e-09, 0.0, -1.0, -0.5778, -0.5769, -0.5773, -0.7071, 0.0005592, -0.7071, 2.725e-09, 0.0, -1.0, 1.0, -0.0007964, 0.0, 1.0, -0.0007964, 0.0, 0.5778, 0.5768, 0.5774, 1.0, -0.0007964, 0.0, 1.0, -0.0007964, 0.0, 0.5778, 0.5768, 0.5774, 0.0007963, 1.0, 0.0, 0.0007963, 1.0, 0.0, 0.5779, 0.5769, 0.5773, 0.0007963, 1.0, 0.0, 0.0007963, 1.0, 0.0, 0.5779, 0.5769, 0.5773, -2.744e-07, 0.0, 1.0, -2.063e-07, 0.0, 1.0, 0.5778, 0.5769, 0.5774, -2.063e-07, 0.0, 1.0, 2.744e-07, 0.0, 1.0, 0.5778, 0.5769, 0.5774, -0.7071, 0.0005584, -0.7071, -0.5778, -0.5769, -0.5773, -1.0, 0.0007897, 0.0, -0.5778, -0.5769, -0.5773, -1.0, 0.0007897, 0.0, -1.0, 0.0007897, 0.0, -0.0007964, -1.0, 0.0, -0.5778, -0.5769, -0.5773, -0.0007964, -1.0, 0.0, -0.5778, -0.5769, -0.5773, -0.0005632, -0.7071, -0.7071, -0.0007964, -1.0, 0.0, -0.0005632, -0.7071, -0.7071, -0.5778, -0.5769, -0.5773, 2.725e-09, 0.0, -1.0, -0.5778, -0.5769, -0.5773, -0.7071, 0.0005584, -0.7071, 2.725e-09, 0.0, -1.0, -0.0009287, -1.0, 0.0, -0.0009287, -1.0, 0.0, 0.5769, -0.5778, 0.5773, -0.0009287, -1.0, 0.0, -0.0009287, -1.0, 0.0, 0.5769, -0.5778, 0.5773, 1.0, -0.0007962, 0.0, 1.0, -0.0007964, 0.0, 0.5769, -0.5779, 0.5773, 1.0, -0.0007964, 0.0, 1.0, -0.0007966, 0.0, 0.5769, -0.5779, 0.5773, 0.0, 0.0, 1.0, -7.314e-08, 0.0, 1.0, 0.5769, -0.5778, 0.5774, -7.314e-08, 0.0, 1.0, -6.854e-07, 0.0, 1.0, 0.5769, -0.5778, 0.5774, 0.0006513, 0.7071, -0.7071, -0.5769, 0.5778, -0.5773, 0.0009211, 1.0, 0.0, -0.5769, 0.5778, -0.5773, 0.0009211, 1.0, 0.0, 0.0009211, 1.0, 0.0, -1.0, 0.0007962, 0.0, -0.5769, 0.5778, -0.5773, -1.0, 0.0007964, 0.0, -0.5769, 0.5778, -0.5773, -0.7071, 0.0005633, -0.7071, -1.0, 0.0007964, 0.0, -0.7071, 0.0005633, -0.7071, -0.5769, 0.5778, -0.5773, 0.0, 0.0, -1.0, -0.5769, 0.5778, -0.5773, 0.0006513, 0.7071, -0.7071, 0.0, 0.0, -1.0, -0.0009607, -1.0, 0.0, -0.0009607, -1.0, 0.0, 0.5769, -0.5779, 0.5773, -0.0009607, -1.0, 0.0, -0.0009607, -1.0, 0.0, 0.5769, -0.5779, 0.5773, 1.0, -0.0007966, 0.0, 1.0, -0.0007966, 0.0, 0.5769, -0.5779, 0.5773, 1.0, -0.0007966, 0.0, 1.0, -0.0007966, 0.0, 0.5769, -0.5779, 0.5773, 0.0, 0.0, 1.0, -7.318e-08, 0.0, 1.0, 0.5769, -0.5778, 0.5774, -7.318e-08, 0.0, 1.0, -7.09e-07, 0.0, 1.0, 0.5769, -0.5778, 0.5774, 0.0006737, 0.7071, -0.7071, -0.5769, 0.5778, -0.5773, 0.0009528, 1.0, 0.0, -0.5769, 0.5778, -0.5773, 0.0009528, 1.0, 0.0, 0.0009528, 1.0, 0.0, -1.0, 0.0007962, 0.0, -0.5769, 0.5778, -0.5773, -1.0, 0.0007964, 0.0, -0.5769, 0.5778, -0.5773, -0.7071, 0.0005633, -0.7071, -1.0, 0.0007964, 0.0, -0.7071, 0.0005633, -0.7071, -0.5769, 0.5778, -0.5773, 0.0, 0.0, -1.0, -0.5769, 0.5778, -0.5773, 0.0006737, 0.7071, -0.7071, 0.0, 0.0, -1.0, -1.0, 0.000797, 0.0, -1.0, 0.0007961, 0.0, -0.5778, -0.5769, 0.5773, -1.0, 0.0007961, 0.0, -1.0, 0.000796, 0.0, -0.5778, -0.5769, 0.5773, -0.0007964, -1.0, 0.0, -0.0007964, -1.0, 0.0, -0.5778, -0.5769, 0.5774, -0.0007964, -1.0, 0.0, -0.0007964, -1.0, 0.0, -0.5778, -0.5769, 0.5774, 2.744e-07, 0.0, 1.0, 2.063e-07, 0.0, 1.0, -0.5778, -0.5769, 0.5774, 2.063e-07, 0.0, 1.0, -2.744e-07, 0.0, 1.0, -0.5778, -0.5769, 0.5774, 0.7071, -0.0005577, -0.7071, 0.5778, 0.5769, -0.5773, 1.0, -0.0007905, 0.0, 0.5778, 0.5769, -0.5773, 1.0, -0.0007908, 0.0, 1.0, -0.0007905, 0.0, 0.0007964, 1.0, 0.0, 0.5778, 0.5769, -0.5773, 0.0007964, 1.0, 0.0, 0.5778, 0.5769, -0.5773, 0.0005632, 0.7071, -0.7071, 0.0007964, 1.0, 0.0, 0.0005632, 0.7071, -0.7071, 0.5778, 0.5769, -0.5773, 5.251e-09, 0.0, -1.0, 0.5778, 0.5769, -0.5773, 0.7071, -0.0005577, -0.7071, 5.251e-09, 0.0, -1.0, -1.0, 0.000796, 0.0, -1.0, 0.000796, 0.0, -0.5778, -0.5768, 0.5774, -1.0, 0.000796, 0.0, -1.0, 0.000796, 0.0, -0.5778, -0.5768, 0.5774, -0.0007964, -1.0, 0.0, -0.0007964, -1.0, 0.0, -0.5778, -0.5769, 0.5774, -0.0007964, -1.0, 0.0, -0.0007964, -1.0, 0.0, -0.5778, -0.5769, 0.5774, 2.744e-07, 0.0, 1.0, 2.063e-07, 0.0, 1.0, -0.5778, -0.5769, 0.5774, 2.063e-07, 0.0, 1.0, -2.744e-07, 0.0, 1.0, -0.5778, -0.5769, 0.5774, 0.7071, -0.0005584, -0.7071, 0.5778, 0.5769, -0.5773, 1.0, -0.0007897, 0.0, 0.5778, 0.5769, -0.5773, 1.0, -0.0007897, 0.0, 1.0, -0.0007897, 0.0, 0.0007964, 1.0, 0.0, 0.5778, 0.5769, -0.5773, 0.0007964, 1.0, 0.0, 0.5778, 0.5769, -0.5773, 0.0005632, 0.7071, -0.7071, 0.0007964, 1.0, 0.0, 0.0005632, 0.7071, -0.7071, 0.5778, 0.5769, -0.5773, 5.251e-09, 0.0, -1.0, 0.5778, 0.5769, -0.5773, 0.7071, -0.0005584, -0.7071, 5.251e-09, 0.0, -1.0, 0.0, 1.0, 0.0, 0.0, 1.0, 0.0, 0.0, 1.0, 0.0, 0.0, 1.0, 0.0, 0.0, 1.0, 0.0, 0.0, 1.0, 0.0, 1.0, 0.0, 0.0, 1.0, 0.0, 0.0, 1.0, 0.0, 0.0, 1.0, 0.0, 0.0, 1.0, 0.0, 0.0, 1.0, 0.0, 0.0, 1.0, 0.0, 0.0, 1.0, 0.0, 0.0, 0.5774, 0.5773, 0.5774, 1.0, 0.0, 0.0, 1.0, 0.0, 0.0, 0.5774, 0.5773, 0.5774, 0.0, 1.0, 0.0, 0.0, 1.0, 0.0, 0.5774, 0.5774, 0.5773, 0.0, 1.0, 0.0, 0.0, 1.0, 0.0, 0.5774, 0.5774, 0.5773, 0.0, 0.0, 1.0, 0.0, 0.0, 1.0, 0.5773, 0.5774, 0.5774, 0.0, 0.0, 1.0, 0.0, 0.0, 1.0, 0.5773, 0.5774, 0.5774, -0.7071, 0.0, -0.7071, -0.5773, -0.5774, -0.5773, -1.0, 0.0, 0.0, -0.5773, -0.5774, -0.5773, -1.0, 0.0, 0.0, -1.0, 0.0, 0.0, 0.0, -1.0, 0.0, -0.5773, -0.5774, -0.5773, 0.0, -1.0, 0.0, -0.5773, -0.5774, -0.5773, 0.0, -0.7071, -0.7071, 0.0, -1.0, 0.0, 0.0, -0.7071, -0.7071, -0.5773, -0.5774, -0.5773, 0.0, 0.0, -1.0, -0.5773, -0.5774, -0.5773, -0.7071, 0.0, -0.7071, 0.0, 0.0, -1.0, 0.0, -1.0, 0.0, 0.0, -1.0, 0.0, 0.7071, -0.7071, -0.0002373, 0.0, -1.0, 0.0, 0.0, -1.0, 0.0, 0.7071, -0.7071, -0.0002373, 1.0, 0.0, 0.0, 1.0, 0.0, 0.0, 0.7071, -0.7071, -3.394e-05, 1.0, 0.0, 0.0, 1.0, 0.0, 0.0, 0.7071, -0.7071, -3.394e-05, 0.0, 0.7071, -0.7071, -0.5773, 0.5773, -0.5774, 0.0, 1.0, 0.0, -0.5773, 0.5773, -0.5774, 0.0, 1.0, 0.0, 0.0, 1.0, 0.0, -1.0, 0.0, 0.0, -0.5773, 0.5773, -0.5774, -1.0, 0.0, 0.0, -0.5773, 0.5773, -0.5774, -0.7071, 0.0, -0.7071, -1.0, 0.0, 0.0, -0.7071, 0.0, -0.7071, -0.5773, 0.5773, -0.5774, 0.0, 0.0, -1.0, -0.5773, 0.5773, -0.5774, 0.0, 0.7071, -0.7071, 0.0, 0.0, -1.0, 0.0, -1.0, 0.0, 0.0, -1.0, 0.0, 0.5773, -0.5774, 0.5774, 0.0, -1.0, 0.0, 0.0, -1.0, 0.0, 0.5773, -0.5774, 0.5774, 1.0, 0.0, 0.0, 1.0, 0.0, 0.0, 0.5774, -0.5774, 0.5773, 1.0, 0.0, 0.0, 1.0, 0.0, 0.0, 0.5774, -0.5774, 0.5773, 0.0, 0.0, 1.0, 0.0, 0.0, 1.0, 0.5774, -0.5773, 0.5774, 0.0, 0.0, 1.0, 0.0, 0.0, 1.0, 0.5774, -0.5773, 0.5774, 0.0, 0.7071, -0.7071, -0.5773, 0.5774, -0.5773, 0.0, 1.0, 0.0, -0.5773, 0.5774, -0.5773, 0.0, 1.0, 0.0, 0.0, 1.0, 0.0, -1.0, 0.0, 0.0, -0.5773, 0.5774, -0.5773, -1.0, 0.0, 0.0, -0.5773, 0.5774, -0.5773, -0.7071, 0.0, -0.7071, -1.0, 0.0, 0.0, -0.7071, 0.0, -0.7071, -0.5773, 0.5774, -0.5773, 0.0, 0.0, -1.0, -0.5773, 0.5774, -0.5773, 0.0, 0.7071, -0.7071, 0.0, 0.0, -1.0, 0.0, -1.0, 0.0, 0.0, -1.0, 0.0, 0.5773, -0.5774, 0.5774, 0.0, -1.0, 0.0, 0.0, -1.0, 0.0, 0.5773, -0.5774, 0.5774, 1.0, 0.0, 0.0, 1.0, 0.0, 0.0, 0.5774, -0.5774, 0.5773, 1.0, 0.0, 0.0, 1.0, 0.0, 0.0, 0.5774, -0.5774, 0.5773, 0.0, 0.0, 1.0, 0.0, 0.0, 1.0, 0.5774, -0.5773, 0.5774, 0.0, 0.0, 1.0, 0.0, 0.0, 1.0, 0.5774, -0.5773, 0.5774, 0.0, 0.7071, -0.7071, -0.5773, 0.5774, -0.5773, 0.0, 1.0, 0.0, -0.5773, 0.5774, -0.5773, 0.0, 1.0, 0.0, 0.0, 1.0, 0.0, -1.0, 0.0, 0.0, -0.5773, 0.5774, -0.5773, -1.0, 0.0, 0.0, -0.5773, 0.5774, -0.5773, -0.7071, 0.0, -0.7071, -1.0, 0.0, 0.0, -0.7071, 0.0, -0.7071, -0.5773, 0.5774, -0.5773, 0.0, 0.0, -1.0, -0.5773, 0.5774, -0.5773, 0.0, 0.7071, -0.7071, 0.0, 0.0, -1.0, 0.0, 0.0, 1.0, 0.0, 0.0, 1.0, 0.0, 0.0, 1.0, 0.0, 0.0, 1.0, 0.0, 0.0, 1.0, 0.0, 0.0, 1.0])] * 3)])

# ---- objects
ob_sm_house_01 = bpy.data.objects.new('SM_HOUSE_01', me_sm_house_01)

# ---- transforms, parenting, visibility, modifiers, constraints
ob_sm_house_01.location = (0.0, 0.0, 0.0)
ob_sm_house_01.rotation_mode = 'QUATERNION'
ob_sm_house_01.rotation_quaternion = (1.0, 0.0, 0.0, 0.0)
_m = ob_sm_house_01.modifiers.new('EdgeSplit', 'EDGE_SPLIT')
_m.use_edge_angle = False

# ---- collection membership
col_sm_house_01.objects.link(ob_sm_house_01)

# ---- scene / render settings (as saved in the file)
scene.frame_start = 1; scene.frame_end = 250; scene.frame_set(1)
scene.render.engine = 'BLENDER_EEVEE_NEXT'
scene.cycles.sampling_pattern = 'TABULATED_SOBOL'
scene.cycles.use_light_tree = False
scene.view_settings.view_transform = 'Filmic'
bpy.context.view_layer.update()

# ---- added for rendering (the .blend has no active camera and no usable light): camera, sun
cam_auto = bpy.data.cameras.new('AutoCamera')
cam_auto.lens = 50.0
cam_auto.sensor_width = 36.0
cam_auto.clip_end = 1000.0
ob_auto_camera = bpy.data.objects.new('AutoCamera', cam_auto)
scene.collection.objects.link(ob_auto_camera)
ob_auto_camera.location = (14.1107, -17.217, 14.347)
ob_auto_camera.rotation_euler = (1.09748, -7.21219e-08, 0.694738)
scene.camera = ob_auto_camera
light_auto_sun = bpy.data.lights.new('AutoSun', 'SUN')
light_auto_sun.energy = 3.0
light_auto_sun.angle = 0.0523599
ob_auto_sun = bpy.data.objects.new('AutoSun', light_auto_sun)
scene.collection.objects.link(ob_auto_sun)
ob_auto_sun.rotation_euler = (0.872665, 0.174533, 0.523599)
bpy.context.view_layer.update()
